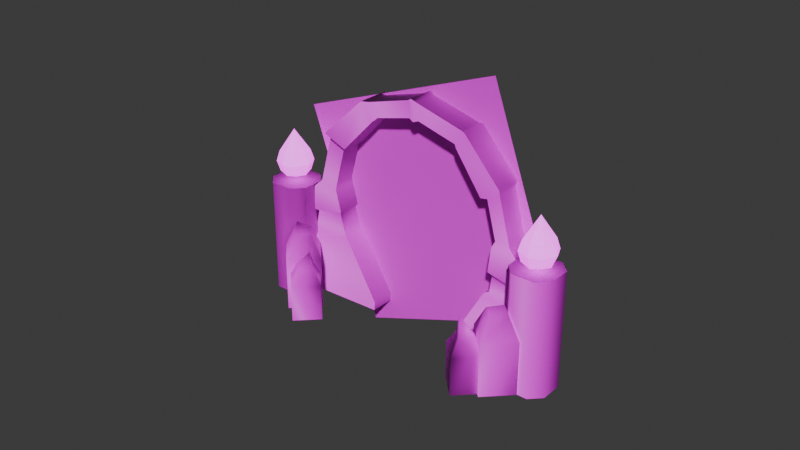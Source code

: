 # Source: portal.blend  (saved by Blender 4.2.66; exported with 4.5.12 LTS)
import bpy
from mathutils import Matrix  # noqa: F401  (used for matrix-valued properties, if any)

bpy.ops.wm.read_factory_settings(use_empty=True)
scene = bpy.context.scene
scene.name = 'Scene'

# ---- images (referenced by path relative to the original .blend; pixels are not part of the script)
import os
ASSET_DIR = os.environ.get("B2B_ASSET_DIR", "")  # directory of the original .blend (textures are referenced by path, not embedded)
HERE = os.path.dirname(os.path.abspath(__file__))  # packed textures are extracted next to this script under _unpacked/

def load_image(name, relpath, width, height, colorspace="sRGB"):
    """Load a texture the original file referenced (path relative to the .blend, or extracted next to this script)."""
    p = next((c for c in (os.path.join(HERE, relpath), os.path.join(ASSET_DIR, relpath)) if relpath and os.path.exists(c)), "")
    if p:
        img = bpy.data.images.load(p, check_existing=True)
        img.name = name
    else:  # same state as the original file: an image datablock whose file is absent (Cycles renders it pink)
        img = bpy.data.images.new(name, width, height)
        img.source = "FILE"
        img.filepath = "//" + (relpath or name)
    img.colorspace_settings.name = colorspace
    return img
img_portal_color_png = load_image('portal_color.png', 'portal_color.png', 1024, 1024, 'sRGB')
img_portal_normal_png = load_image('portal_Normal.png', 'portal_normal.png', 1024, 1024, 'Non-Color')
img_portal_roughness_png = load_image('portal_Roughness.png', 'portal_Roughness.png', 1024, 1024, 'sRGB')
img_spin_color_png = load_image('spin_color.png', 'spin_color.png', 1024, 1024, 'sRGB')
img_spin_emmisive_png = load_image('spin_emmisive.png', 'spin_emmisive.png', 1024, 1024, 'sRGB')
img_portal_emissive_png_001 = load_image('portal_Emissive.png.001', 'portal_emissive.png', 1024, 1024, 'sRGB')
img_portal_emissive_png_002 = load_image('portal_Emissive.png.002', 'portal_emissive.png', 1024, 1024, 'sRGB')

# ---- materials (node trees are filled in below, after node groups)
mat_portal = bpy.data.materials.new('Portal')
mat_portal.diffuse_color = (1.0, 1.0, 1.0, 1.0)
mat_portal.roughness = 0.5528
mat_spin = bpy.data.materials.new('Spin')
mat_spin.diffuse_color = (1.0, 1.0, 1.0, 1.0)
mat_spin.roughness = 0.5528
mat_flames_001 = bpy.data.materials.new('Flames.001')
mat_flames_001.diffuse_color = (0.5, 0.5, 0.5, 1.0)
mat_flames_001.roughness = 0.5528
mat_flames_002 = bpy.data.materials.new('Flames.002')
mat_flames_002.diffuse_color = (0.5, 0.5, 0.5, 1.0)
mat_flames_002.roughness = 0.5528

# ---- material node trees
mat_portal.use_nodes = True; mat_portal.node_tree.nodes.clear()
_N = mat_portal.node_tree.nodes; _L = mat_portal.node_tree.links
n0 = _N.new('ShaderNodeBsdfPrincipled'); n0.name = 'Principled BSDF'; n0.location = (10, 300)
n0.inputs[2].default_value = 0.5673
n0.inputs[27].default_value = (0.0, 0.0, 0.0, 1.0)
n0.inputs[28].default_value = 1.0
n1 = _N.new('ShaderNodeOutputMaterial'); n1.name = 'Material Output'; n1.location = (300, 300)
n2 = _N.new('ShaderNodeTexImage'); n2.name = 'Image Texture'; n2.location = (-287, 732)
n2.image = img_portal_color_png
n3 = _N.new('ShaderNodeTexImage'); n3.name = 'Image Texture.001'; n3.location = (-671, 67)
n3.image = img_portal_normal_png
n4 = _N.new('ShaderNodeNormalMap'); n4.name = 'Normal Map.001'; n4.location = (-367, 42)
n4.uv_map = 'map1'
n4.inputs[0].default_value = 0.6
n5 = _N.new('ShaderNodeTexImage'); n5.name = 'Image Texture.003'; n5.location = (-538, 358)
n5.image = img_portal_roughness_png
_L.new(n0.outputs[0], n1.inputs[0])
_L.new(n2.outputs[0], n0.inputs[0])
_L.new(n3.outputs[0], n4.inputs[1])
_L.new(n4.outputs[0], n0.inputs[5])
n1.is_active_output = True
mat_spin.use_nodes = True; mat_spin.node_tree.nodes.clear()
_N = mat_spin.node_tree.nodes; _L = mat_spin.node_tree.links
n0 = _N.new('ShaderNodeBsdfPrincipled'); n0.name = 'Principled BSDF'; n0.location = (116, 297)
n0.inputs[2].default_value = 1.0
n0.inputs[27].default_value = (0.0, 0.0, 0.0, 1.0)
n0.inputs[28].default_value = 1.0
n1 = _N.new('ShaderNodeOutputMaterial'); n1.name = 'Material Output'; n1.location = (406, 297)
n2 = _N.new('ShaderNodeNormalMap'); n2.name = 'Normal Map'; n2.location = (-186, -22)
n2.label = 'Normal/Map'
n2.uv_map = 'map1'
n2.inputs[0].default_value = 0.0
n3 = _N.new('ShaderNodeTexImage'); n3.name = 'Image Texture'; n3.location = (-288, 287)
n3.image = img_spin_color_png
n4 = _N.new('ShaderNodeTexImage'); n4.name = 'Image Texture.001'; n4.location = (-168, -229)
n4.image = img_spin_emmisive_png
n5 = _N.new('ShaderNodeTexImage'); n5.name = 'Image Texture.002'; n5.location = (-496, 3)
n5.image = img_spin_color_png
_L.new(n0.outputs[0], n1.inputs[0])
_L.new(n3.outputs[0], n0.inputs[0])
_L.new(n5.outputs[0], n2.inputs[1])
_L.new(n3.outputs[1], n0.inputs[4])
n1.is_active_output = True
mat_flames_001.use_nodes = True; mat_flames_001.node_tree.nodes.clear()
_N = mat_flames_001.node_tree.nodes; _L = mat_flames_001.node_tree.links
n0 = _N.new('ShaderNodeBsdfPrincipled'); n0.name = 'Principled BSDF'; n0.location = (31, 334)
n0.inputs[0].default_value = (0.247, 0.2837, 0.3187, 1.0)
n0.inputs[2].default_value = 1.0
n0.inputs[28].default_value = 1.9
n1 = _N.new('ShaderNodeOutputMaterial'); n1.name = 'Material Output'; n1.location = (321, 334)
n2 = _N.new('ShaderNodeTexImage'); n2.name = 'Image Texture'; n2.location = (-336, 536)
n2.image = img_portal_emissive_png_001
n3 = _N.new('ShaderNodeTexImage'); n3.name = 'Image Texture.001'; n3.location = (-271, 39)
n3.image = img_portal_emissive_png_001
_L.new(n0.outputs[0], n1.inputs[0])
_L.new(n2.outputs[1], n0.inputs[4])
_L.new(n3.outputs[0], n0.inputs[27])
n1.is_active_output = True
mat_flames_002.use_nodes = True; mat_flames_002.node_tree.nodes.clear()
_N = mat_flames_002.node_tree.nodes; _L = mat_flames_002.node_tree.links
n0 = _N.new('ShaderNodeBsdfPrincipled'); n0.name = 'Principled BSDF'; n0.location = (31, 334)
n0.inputs[0].default_value = (0.247, 0.2837, 0.3187, 1.0)
n0.inputs[2].default_value = 1.0
n0.inputs[28].default_value = 1.9
n1 = _N.new('ShaderNodeOutputMaterial'); n1.name = 'Material Output'; n1.location = (321, 334)
n2 = _N.new('ShaderNodeTexImage'); n2.name = 'Image Texture'; n2.location = (-336, 536)
n2.image = img_portal_emissive_png_002
n3 = _N.new('ShaderNodeTexImage'); n3.name = 'Image Texture.001'; n3.location = (-271, 39)
n3.image = img_portal_emissive_png_002
_L.new(n0.outputs[0], n1.inputs[0])
_L.new(n2.outputs[1], n0.inputs[4])
_L.new(n3.outputs[0], n0.inputs[27])
n1.is_active_output = True

# ---- world
world_world = bpy.data.worlds.new('World'); scene.world = world_world
world_world.use_nodes = True; world_world.node_tree.nodes.clear()
_N = world_world.node_tree.nodes; _L = world_world.node_tree.links
n0 = _N.new('ShaderNodeOutputWorld'); n0.name = 'World Output'; n0.location = (300, 300)
n1 = _N.new('ShaderNodeBackground'); n1.name = 'Background'; n1.location = (10, 300)
n1.inputs[0].default_value = (0.05088, 0.05088, 0.05088, 1.0)
_L.new(n1.outputs[0], n0.inputs[0])
n0.is_active_output = True
world_world.color = (0.05088, 0.05088, 0.05088)
world_world.sun_shadow_jitter_overblur = 0.0

# ---- meshes
me_mesh_006 = bpy.data.meshes.new('Mesh.006')
me_mesh_006.from_pydata([(15.99, 5.861, 3.094), (14.62, 8.33, 3.094), (13.26, 5.861, 5.826), (13.26, 8.33, 4.46), (13.26, 5.861, 0.3626), (13.26, 8.33, 1.728), (10.52, 5.861, 3.094), (11.89, 8.33, 3.094), (15.99, -0.2291, 3.094), (13.26, -0.2291, 0.3626), (13.96, 9.377, 3.094), (10.52, -0.2291, 3.094), (13.26, -0.2291, 5.826), (16.97, 12.81, -2.214), (16.97, -0.4288, -2.214), (14.45, -0.4288, -2.214), (14.45, 12.81, -2.214), (16.97, -0.4288, 2.812), (16.97, 12.81, 2.812), (14.45, 12.81, 2.812), (14.45, -0.4288, 2.812), (13.2, 12.81, -0.958), (13.2, -0.4288, -0.958), (13.2, -0.4288, 1.555), (13.2, 12.81, 1.555), (18.22, 12.81, 1.555), (18.22, -0.4288, 1.555), (18.22, -0.4288, -0.958), (18.22, 12.81, -0.958), (-15.05, 12.81, -2.214), (-15.05, -0.4288, -2.214), (-17.56, -0.4288, -2.214), (-17.56, 12.81, -2.214), (-15.05, -0.4288, 2.812), (-15.05, 12.81, 2.812), (-17.56, 12.81, 2.812), (-17.56, -0.4288, 2.812), (-18.82, 12.81, -0.958), (-18.82, -0.4288, -0.958), (-18.82, -0.4288, 1.555), (-18.82, 12.81, 1.555), (-13.79, 12.81, 1.555), (-13.79, -0.4288, 1.555), (-13.79, -0.4288, -0.958), (-13.79, 12.81, -0.958), (13.31, 4.164, 5.172), (12.16, 5.725, 5.172), (11.01, 5.725, 6.326), (11.01, 4.164, 7.479), (11.01, 5.725, 4.018), (11.01, 4.164, 2.864), (8.698, 4.164, 5.172), (9.852, 5.725, 5.172), (13.31, -0.1876, 5.172), (11.01, -0.1876, 2.864), (10.26, 7.693, 5.172), (8.698, -0.1876, 5.172), (11.01, -0.1876, 7.479), (-13.01, 4.164, 5.172), (-10.71, 4.164, 7.479), (-11.86, 5.725, 5.172), (-10.71, 5.725, 6.326), (-10.71, 5.725, 4.018), (-10.71, 4.164, 2.864), (-9.553, 5.725, 5.172), (-8.399, 4.164, 5.172), (-13.01, -0.1876, 5.172), (-10.71, -0.1876, 2.864), (-9.965, 7.693, 5.172), (-10.71, -0.1876, 7.479), (-8.399, -0.1876, 5.172), (-11.65, 19.53, 0.4345), (-6.659, 24.26, 0.1594), (-11.48, 19.43, -3.582), (-6.659, 24.26, -3.582), (-5.915, 24.23, -0.2632), (-0.8168, 25.67, -0.2632), (-0.8168, 25.67, -3.159), (-5.915, 24.23, -3.159), (0.4293, 25.73, -0.126), (6.011, 24.23, -0.126), (6.011, 24.23, -3.297), (0.4293, 25.73, -3.297), (6.513, 24.26, 0.1594), (10.84, 19.43, 0.1594), (10.84, 19.43, -3.582), (6.513, 24.26, -3.582), (10.66, 18.69, -0.234), (12.05, 13.49, -0.234), (12.05, 13.49, -3.189), (10.66, 18.69, -3.189), (13.33, 12.4, 0.1594), (13.18, 9.334, 0.1594), (13.18, 9.334, -3.582), (13.33, 12.4, -3.582), (13.9, 6.263, 0.1594), (13.8, 2.195, 0.1594), (13.8, 2.195, -3.582), (13.9, 6.263, -3.582), (-14.55, -0.3551, 0.1594), (-14.53, 2.229, 0.1594), (-14.53, 2.229, -3.582), (-14.55, -0.3551, -3.582), (-14.05, 6.62, -0.1686), (-13.5, 9.519, -0.1686), (-13.5, 9.519, -3.254), (-14.05, 6.62, -3.254), (-12.88, 13.47, -0.1945), (-11.45, 18.81, -0.1945), (-11.45, 18.81, -3.228), (-12.88, 13.47, -3.228), (-9.25, 18.15, 0.04146), (-5.468, 22.19, -0.179), (-0.8168, 23.68, -0.5251), (-4.993, 22.64, -0.5251), (0.4293, 23.71, -0.4127), (5.001, 22.48, -0.4127), (5.322, 22.19, -0.179), (8.427, 17.8, -0.179), (10.17, 13.49, -0.5012), (9.026, 17.75, -0.5012), (9.595, 9.97, -0.179), (9.966, 12.85, -0.179), (5.339, 0.5595, -0.179), (9.271, 7.454, -0.179), (-5.379, 0.5828, -0.179), (-5.468, -0.3679, -0.179), (-10.5, 9.977, -0.4477), (-9.863, 7.602, -0.4477), (-10.95, 13.47, -0.4688), (-9.779, 17.85, -0.4688), (-5.468, 22.19, -3.244), (-9.25, 18.15, -3.519), (-0.8168, 23.68, -2.898), (-4.993, 22.64, -2.898), (0.4293, 23.71, -3.01), (5.001, 22.48, -3.01), (5.322, 22.19, -3.244), (8.427, 17.8, -3.244), (10.17, 13.49, -2.921), (9.026, 17.75, -2.921), (9.595, 9.97, -3.244), (9.966, 12.85, -3.244), (9.271, 7.454, -3.244), (5.339, 0.5595, -3.244), (-5.379, 0.5828, -3.244), (-5.468, -0.3679, -3.244), (-9.863, 7.602, -2.975), (-10.5, 9.977, -2.975), (-10.95, 13.47, -2.954), (-9.779, 17.85, -2.954), (13.74, -0.3788, 0.1594), (13.74, -0.3788, -3.582), (5.322, -0.3679, -3.244), (5.322, -0.3679, -0.179), (-14.5, 6.263, 0.1594), (-14.5, 6.263, -3.582), (-9.417, 7.454, -3.244), (-9.417, 7.454, -0.179), (-0.07297, 26.11, -3.582), (-0.07297, 26.11, 0.1594), (-0.07297, 23.55, -0.179), (-0.07297, 23.55, -3.244), (-13.65, 12.85, -3.582), (-13.74, 12.6, 0.1594), (-10.86, 12.85, -0.179), (-10.86, 12.85, -3.244), (-13.83, 9.779, -3.582), (-13.83, 9.779, 0.1594), (-10.19, 10.33, -3.244), (-10.19, 10.33, -0.179), (12.87, 9.098, -3.22), (12.87, 9.098, -0.2027), (13.45, 6.622, -0.2027), (13.45, 6.622, -3.22), (9.98, 9.611, -2.947), (9.719, 7.582, -2.947), (9.719, 7.582, -0.4756), (9.98, 9.611, -0.4756), (-15.69, 5.861, 3.094), (-12.96, 5.861, 5.826), (-12.96, 8.33, 4.46), (-14.32, 8.33, 3.094), (-12.96, 8.33, 1.728), (-12.96, 5.861, 0.3626), (-11.59, 8.33, 3.094), (-10.23, 5.861, 3.094), (-15.69, -0.2291, 3.094), (-12.96, -0.2291, 0.3626), (-13.67, 9.377, 3.094), (-12.96, -0.2291, 5.826), (-10.23, -0.2291, 3.094)], [], [(0, 1, 2), (1, 3, 2), (1, 0, 4), (1, 4, 5), (5, 4, 6), (5, 6, 7), (2, 3, 6), (3, 7, 6), (8, 9, 4), (8, 4, 0), (10, 5, 7), (2, 6, 11), (2, 11, 12), (9, 11, 6), (9, 6, 4), (12, 8, 0), (12, 0, 2), (3, 10, 7), (1, 10, 3), (1, 5, 10), (13, 14, 15), (13, 15, 16), (17, 18, 19), (17, 19, 20), (21, 22, 23), (21, 23, 24), (25, 26, 27), (25, 27, 28), (19, 16, 21), (19, 21, 24), (27, 14, 13), (27, 13, 28), (15, 22, 21), (15, 21, 16), (25, 18, 17), (25, 17, 26), (19, 24, 23), (19, 23, 20), (18, 13, 16), (18, 16, 19), (28, 13, 18), (28, 18, 25), (29, 30, 31), (29, 31, 32), (33, 34, 35), (33, 35, 36), (37, 38, 39), (37, 39, 40), (41, 42, 43), (41, 43, 44), (35, 32, 37), (35, 37, 40), (43, 30, 29), (43, 29, 44), (31, 38, 37), (31, 37, 32), (41, 34, 33), (41, 33, 42), (35, 40, 39), (35, 39, 36), (34, 29, 32), (34, 32, 35), (44, 29, 34), (44, 34, 41), (45, 46, 47), (45, 47, 48), (46, 45, 49), (45, 50, 49), (49, 50, 51), (49, 51, 52), (48, 47, 52), (48, 52, 51), (53, 54, 50), (53, 50, 45), (52, 55, 49), (48, 51, 56), (48, 56, 57), (54, 56, 51), (54, 51, 50), (57, 53, 45), (57, 45, 48), (46, 49, 55), (47, 55, 52), (46, 55, 47), (58, 59, 60), (59, 61, 60), (60, 62, 58), (62, 63, 58), (62, 64, 65), (62, 65, 63), (59, 65, 64), (59, 64, 61), (66, 58, 63), (66, 63, 67), (64, 62, 68), (59, 69, 70), (59, 70, 65), (67, 63, 65), (67, 65, 70), (69, 59, 58), (69, 58, 66), (60, 68, 62), (61, 64, 68), (60, 61, 68), (71, 72, 73), (72, 74, 73), (75, 76, 77), (75, 77, 78), (79, 80, 81), (79, 81, 82), (83, 84, 85), (83, 85, 86), (87, 88, 89), (87, 89, 90), (91, 92, 93), (91, 93, 94), (95, 96, 97), (95, 97, 98), (99, 100, 101), (99, 101, 102), (103, 104, 105), (103, 105, 106), (107, 108, 109), (107, 109, 110), (72, 71, 111), (72, 111, 112), (76, 75, 113), (75, 114, 113), (80, 79, 115), (80, 115, 116), (84, 83, 117), (84, 117, 118), (88, 87, 119), (87, 120, 119), (121, 92, 91), (121, 91, 122), (123, 96, 124), (96, 95, 124), (125, 100, 99), (125, 99, 126), (127, 104, 128), (104, 103, 128), (108, 107, 129), (108, 129, 130), (73, 74, 131), (73, 131, 132), (78, 77, 133), (78, 133, 134), (82, 81, 135), (81, 136, 135), (86, 85, 137), (85, 138, 137), (90, 89, 139), (90, 139, 140), (94, 93, 141), (94, 141, 142), (98, 97, 143), (97, 144, 143), (102, 101, 145), (102, 145, 146), (106, 105, 147), (105, 148, 147), (110, 109, 149), (109, 150, 149), (144, 123, 124), (144, 124, 143), (141, 121, 122), (141, 122, 142), (119, 120, 140), (119, 140, 139), (118, 117, 137), (118, 137, 138), (116, 115, 135), (116, 135, 136), (113, 114, 134), (113, 134, 133), (112, 111, 131), (111, 132, 131), (130, 129, 149), (130, 149, 150), (148, 127, 128), (148, 128, 147), (145, 125, 126), (145, 126, 146), (97, 96, 151), (97, 151, 152), (144, 97, 152), (144, 152, 153), (154, 123, 144), (154, 144, 153), (151, 96, 123), (151, 123, 154), (101, 100, 155), (101, 155, 156), (145, 101, 157), (101, 156, 157), (158, 125, 145), (158, 145, 157), (155, 100, 158), (100, 125, 158), (91, 94, 89), (91, 89, 88), (85, 84, 87), (85, 87, 90), (84, 118, 87), (118, 120, 87), (122, 91, 88), (122, 88, 119), (94, 142, 89), (142, 139, 89), (138, 85, 90), (138, 90, 140), (118, 138, 140), (118, 140, 120), (142, 122, 119), (142, 119, 139), (83, 86, 81), (83, 81, 80), (159, 160, 79), (159, 79, 82), (160, 161, 79), (161, 115, 79), (117, 83, 80), (117, 80, 116), (86, 137, 81), (137, 136, 81), (162, 159, 82), (162, 82, 135), (161, 162, 135), (161, 135, 115), (137, 117, 116), (137, 116, 136), (71, 73, 108), (73, 109, 108), (163, 164, 107), (163, 107, 110), (164, 165, 107), (165, 129, 107), (111, 71, 108), (111, 108, 130), (73, 132, 109), (132, 150, 109), (166, 163, 110), (166, 110, 149), (165, 166, 129), (166, 149, 129), (132, 111, 150), (111, 130, 150), (160, 159, 77), (160, 77, 76), (74, 72, 78), (72, 75, 78), (72, 112, 75), (112, 114, 75), (161, 160, 76), (161, 76, 113), (159, 162, 77), (162, 133, 77), (131, 74, 78), (131, 78, 134), (112, 131, 114), (131, 134, 114), (162, 161, 113), (162, 113, 133), (167, 168, 164), (167, 164, 163), (169, 167, 166), (167, 163, 166), (165, 170, 169), (165, 169, 166), (164, 168, 170), (164, 170, 165), (171, 172, 173), (171, 173, 174), (175, 171, 176), (171, 174, 176), (177, 178, 175), (177, 175, 176), (173, 172, 177), (172, 178, 177), (93, 92, 171), (92, 172, 171), (95, 98, 174), (95, 174, 173), (141, 93, 175), (93, 171, 175), (98, 143, 174), (143, 176, 174), (121, 141, 178), (141, 175, 178), (143, 124, 177), (143, 177, 176), (92, 121, 178), (92, 178, 172), (124, 95, 173), (124, 173, 177), (168, 167, 105), (168, 105, 104), (156, 155, 106), (155, 103, 106), (170, 168, 127), (168, 104, 127), (155, 158, 103), (158, 128, 103), (167, 169, 148), (167, 148, 105), (157, 156, 106), (157, 106, 147), (169, 170, 127), (169, 127, 148), (158, 157, 128), (157, 147, 128), (179, 180, 181), (179, 181, 182), (182, 183, 179), (183, 184, 179), (183, 185, 184), (185, 186, 184), (180, 186, 185), (180, 185, 181), (187, 179, 184), (187, 184, 188), (189, 185, 183), (180, 190, 191), (180, 191, 186), (188, 184, 186), (188, 186, 191), (190, 180, 179), (190, 179, 187), (181, 185, 189), (182, 181, 189), (182, 189, 183)])
me_mesh_006.polygons.foreach_set('use_smooth', [True] * 332)
_k = set([(4, 5), (4, 9), (5, 10), (13, 16), (13, 28), (16, 21), (18, 19), (18, 25), (19, 24), (21, 22), (21, 24), (25, 28), (29, 32), (29, 44), (32, 37), (34, 35), (34, 41), (35, 40), (37, 40), (41, 43), (41, 44), (43, 44), (49, 50), (49, 55), (50, 54), (58, 60), (58, 66), (60, 68), (63, 66), (71, 72), (71, 108), (72, 75), (73, 74), (73, 109), (74, 78), (75, 76), (76, 160), (77, 78), (77, 159), (79, 80), (79, 160), (80, 83), (81, 82), (81, 86), (82, 159), (83, 84), (84, 87), (85, 86), (85, 90), (87, 88), (88, 91), (89, 90), (89, 94), (91, 92), (92, 172), (93, 94), (93, 171), (95, 96), (95, 173), (96, 151), (97, 98), (97, 152), (98, 174), (99, 100), (99, 101), (100, 155), (101, 102), (101, 156), (102, 145), (103, 104), (103, 155), (104, 168), (105, 106), (105, 167), (106, 156), (107, 108), (107, 164), (109, 110), (110, 163), (111, 112), (111, 130), (112, 114), (113, 114), (113, 161), (115, 116), (115, 161), (116, 117), (117, 118), (118, 120), (119, 120), (119, 122), (121, 122), (121, 178), (123, 124), (123, 151), (123, 154), (124, 177), (125, 126), (125, 158), (127, 128), (127, 170), (128, 158), (129, 130), (129, 165), (131, 132), (131, 134), (132, 150), (133, 134), (133, 162), (135, 136), (135, 162), (136, 137), (137, 138), (138, 140), (139, 140), (139, 142), (141, 142), (141, 175), (143, 144), (143, 176), (144, 153), (144, 154), (145, 146), (145, 157), (147, 148), (147, 157), (148, 169), (149, 150), (149, 166), (163, 167), (164, 168), (165, 170), (166, 169), (171, 174), (172, 173), (175, 176), (177, 178), (179, 182), (179, 187), (182, 189), (184, 187)])
me_mesh_006.attributes.new('sharp_edge', 'BOOLEAN', 'EDGE').data.foreach_set('value', [ (min(e.vertices), max(e.vertices)) in _k for e in me_mesh_006.edges])
_uv = me_mesh_006.uv_layers.new(name='map1')
_uv.uv.foreach_set('vector', [0.3984, 0.5734, 0.4384, 0.583, 0.4005, 0.6196, 0.4384, 0.583, 0.436, 0.609, 0.4005, 0.6196, 0.4384, 0.583, 0.3984, 0.5734, 0.4112, 0.524, 0.4384, 0.583, 0.4112, 0.524, 0.4509, 0.5572, 0.4732, 0.6333, 0.4727, 0.6873, 0.4258, 0.6596, 0.4732, 0.6333, 0.4258, 0.6596, 0.4501, 0.6299, 0.4005, 0.6196, 0.436, 0.609, 0.4258, 0.6596, 0.436, 0.609, 0.4501, 0.6299, 0.4258, 0.6596, 0.3095, 0.5868, 0.3111, 0.524, 0.4112, 0.524, 0.3095, 0.5868, 0.4112, 0.524, 0.3984, 0.5734, 0.4573, 0.5946, 0.4732, 0.6333, 0.4501, 0.6299, 0.4005, 0.6196, 0.4258, 0.6596, 0.3595, 0.7091, 0.4005, 0.6196, 0.3595, 0.7091, 0.3239, 0.6525, 0.4024, 0.7503, 0.3595, 0.7091, 0.4258, 0.6596, 0.4024, 0.7503, 0.4258, 0.6596, 0.4727, 0.6873, 0.3239, 0.6525, 0.3095, 0.5868, 0.3984, 0.5734, 0.3239, 0.6525, 0.3984, 0.5734, 0.4005, 0.6196, 0.436, 0.609, 0.4573, 0.5946, 0.4501, 0.6299, 0.4384, 0.583, 0.4573, 0.5946, 0.436, 0.609, 0.4384, 0.583, 0.4509, 0.5572, 0.4573, 0.5946, 0.3224, 0.2215, 0.1318, 0.2215, 0.1318, 0.1853, 0.3224, 0.2215, 0.1318, 0.1853, 0.3224, 0.1853, 0.1318, 0.3089, 0.3224, 0.3089, 0.3224, 0.3451, 0.1318, 0.3089, 0.3224, 0.3451, 0.1318, 0.3451, 0.3224, 0.4069, 0.1318, 0.4069, 0.1318, 0.3707, 0.3224, 0.4069, 0.1318, 0.3707, 0.3224, 0.3707, 0.3224, 0.2833, 0.1318, 0.2833, 0.1318, 0.2471, 0.3224, 0.2833, 0.1318, 0.2471, 0.3224, 0.2471, 0.252, 0.4872, 0.252, 0.4148, 0.2701, 0.4329, 0.252, 0.4872, 0.2701, 0.4329, 0.2701, 0.4691, 0.1318, 0.2471, 0.1318, 0.2215, 0.3224, 0.2215, 0.1318, 0.2471, 0.3224, 0.2215, 0.3224, 0.2471, 0.1318, 0.1853, 0.1318, 0.1597, 0.3224, 0.1597, 0.1318, 0.1853, 0.3224, 0.1597, 0.3224, 0.1853, 0.3224, 0.2833, 0.3224, 0.3089, 0.1318, 0.3089, 0.3224, 0.2833, 0.1318, 0.3089, 0.1318, 0.2833, 0.3224, 0.3451, 0.3224, 0.3707, 0.1318, 0.3707, 0.3224, 0.3451, 0.1318, 0.3707, 0.1318, 0.3451, 0.2158, 0.4872, 0.2158, 0.4148, 0.252, 0.4148, 0.2158, 0.4872, 0.252, 0.4148, 0.252, 0.4872, 0.1977, 0.4329, 0.2158, 0.4148, 0.2158, 0.4872, 0.1977, 0.4329, 0.2158, 0.4872, 0.1977, 0.4691, 0.02754, 0.7326, 0.02754, 0.542, 0.06374, 0.542, 0.02754, 0.7326, 0.06374, 0.542, 0.06374, 0.7326, 0.1873, 0.542, 0.1873, 0.7326, 0.1511, 0.7326, 0.1873, 0.542, 0.1511, 0.7326, 0.1511, 0.542, 0.08934, 0.7326, 0.08934, 0.542, 0.1255, 0.542, 0.08934, 0.7326, 0.1255, 0.542, 0.1255, 0.7326, 0.2129, 0.7326, 0.2129, 0.542, 0.2491, 0.542, 0.2129, 0.7326, 0.2491, 0.542, 0.2491, 0.7326, 0.979, 0.1385, 0.979, 0.06611, 0.9971, 0.08421, 0.979, 0.1385, 0.9971, 0.08421, 0.9971, 0.1204, 0.001953, 0.542, 0.02754, 0.542, 0.02754, 0.7326, 0.001953, 0.542, 0.02754, 0.7326, 0.001953, 0.7326, 0.06374, 0.542, 0.08934, 0.542, 0.08934, 0.7326, 0.06374, 0.542, 0.08934, 0.7326, 0.06374, 0.7326, 0.2129, 0.7326, 0.1873, 0.7326, 0.1873, 0.542, 0.2129, 0.7326, 0.1873, 0.542, 0.2129, 0.542, 0.1511, 0.7326, 0.1255, 0.7326, 0.1255, 0.542, 0.1511, 0.7326, 0.1255, 0.542, 0.1511, 0.542, 0.9428, 0.1385, 0.9428, 0.06611, 0.979, 0.06611, 0.9428, 0.1385, 0.979, 0.06611, 0.979, 0.1385, 0.9247, 0.08421, 0.9428, 0.06611, 0.9428, 0.1385, 0.9247, 0.08421, 0.9428, 0.1385, 0.9247, 0.1204, 0.9093, 0.2705, 0.8832, 0.2678, 0.8771, 0.245, 0.9093, 0.2705, 0.8771, 0.245, 0.9003, 0.2329, 0.8832, 0.2678, 0.9093, 0.2705, 0.8723, 0.2881, 0.9093, 0.2705, 0.8983, 0.3111, 0.8723, 0.2881, 0.8371, 0.216, 0.8348, 0.1833, 0.8744, 0.204, 0.8371, 0.216, 0.8744, 0.204, 0.86, 0.2271, 0.9003, 0.2329, 0.8771, 0.245, 0.86, 0.2271, 0.9003, 0.2329, 0.86, 0.2271, 0.8744, 0.204, 0.9705, 0.2572, 0.9704, 0.3111, 0.8983, 0.3111, 0.9705, 0.2572, 0.8983, 0.3111, 0.9093, 0.2705, 0.86, 0.2271, 0.8443, 0.2556, 0.8371, 0.216, 0.9003, 0.2329, 0.8744, 0.204, 0.9163, 0.1613, 0.9003, 0.2329, 0.9163, 0.1613, 0.9521, 0.2033, 0.8761, 0.1321, 0.9163, 0.1613, 0.8744, 0.204, 0.8761, 0.1321, 0.8744, 0.204, 0.8348, 0.1833, 0.9521, 0.2033, 0.9705, 0.2572, 0.9093, 0.2705, 0.9521, 0.2033, 0.9093, 0.2705, 0.9003, 0.2329, 0.8832, 0.2678, 0.8723, 0.2881, 0.8443, 0.2556, 0.8771, 0.245, 0.8443, 0.2556, 0.86, 0.2271, 0.8832, 0.2678, 0.8443, 0.2556, 0.8771, 0.245, 0.7344, 0.4332, 0.7253, 0.3916, 0.7605, 0.4117, 0.7253, 0.3916, 0.7522, 0.389, 0.7605, 0.4117, 0.792, 0.3296, 0.7703, 0.3415, 0.7915, 0.297, 0.7703, 0.3415, 0.754, 0.3216, 0.7915, 0.297, 0.7703, 0.3415, 0.7574, 0.3642, 0.7329, 0.3537, 0.7703, 0.3415, 0.7329, 0.3537, 0.754, 0.3216, 0.7253, 0.3916, 0.7329, 0.3537, 0.7574, 0.3642, 0.7253, 0.3916, 0.7574, 0.3642, 0.7522, 0.389, 0.7464, 0.2501, 0.7915, 0.297, 0.754, 0.3216, 0.7464, 0.2501, 0.754, 0.3216, 0.7094, 0.2826, 0.7574, 0.3642, 0.7703, 0.3415, 0.7862, 0.3739, 0.7253, 0.3916, 0.6631, 0.3803, 0.6782, 0.3272, 0.7253, 0.3916, 0.6782, 0.3272, 0.7329, 0.3537, 0.7094, 0.2826, 0.754, 0.3216, 0.7329, 0.3537, 0.7094, 0.2826, 0.7329, 0.3537, 0.6782, 0.3272, 0.6631, 0.3803, 0.7253, 0.3916, 0.7344, 0.4332, 0.6631, 0.3803, 0.7344, 0.4332, 0.6632, 0.4332, 0.792, 0.3296, 0.7862, 0.3739, 0.7703, 0.3415, 0.7522, 0.389, 0.7574, 0.3642, 0.7862, 0.3739, 0.7605, 0.4117, 0.7522, 0.389, 0.7862, 0.3739, 0.6965, 0.07173, 0.5975, 0.06771, 0.6957, 0.01382, 0.5975, 0.06771, 0.5975, 0.01382, 0.6957, 0.01382, 0.5868, 0.06162, 0.5105, 0.06162, 0.5105, 0.01991, 0.5868, 0.06162, 0.5105, 0.01991, 0.5868, 0.01991, 0.4889, 0.0636, 0.4057, 0.0636, 0.4057, 0.01793, 0.4889, 0.0636, 0.4057, 0.01793, 0.4889, 0.01793, 0.3985, 0.06771, 0.3051, 0.06771, 0.3051, 0.01382, 0.3985, 0.06771, 0.3051, 0.01382, 0.3985, 0.01382, 0.2942, 0.06204, 0.2166, 0.06204, 0.2166, 0.01949, 0.2942, 0.06204, 0.2166, 0.01949, 0.2942, 0.01949, 0.1923, 0.06771, 0.1481, 0.06771, 0.1481, 0.01382, 0.1923, 0.06771, 0.1481, 0.01382, 0.1923, 0.01382, 0.09764, 0.06771, 0.03904, 0.06771, 0.03904, 0.01382, 0.09764, 0.06771, 0.03904, 0.01382, 0.09764, 0.01382, 0.9967, 0.0558, 0.9595, 0.05721, 0.9575, 0.003367, 0.9967, 0.0558, 0.9575, 0.003367, 0.9947, 0.001953, 0.8931, 0.05501, 0.8506, 0.05663, 0.8489, 0.01222, 0.8931, 0.05501, 0.8489, 0.01222, 0.8914, 0.0106, 0.7863, 0.05879, 0.7068, 0.06219, 0.7049, 0.01853, 0.7863, 0.05879, 0.7049, 0.01853, 0.7845, 0.01514, 0.8274, 0.4576, 0.7579, 0.5282, 0.7385, 0.4929, 0.8274, 0.4576, 0.7385, 0.4929, 0.7979, 0.4395, 0.8503, 0.3726, 0.8274, 0.4453, 0.8215, 0.3716, 0.8274, 0.4453, 0.8045, 0.4313, 0.8215, 0.3716, 0.8338, 0.2715, 0.8521, 0.3527, 0.8227, 0.3516, 0.8338, 0.2715, 0.8227, 0.3516, 0.8077, 0.2851, 0.7679, 0.1978, 0.8344, 0.2632, 0.8037, 0.2793, 0.7679, 0.1978, 0.8037, 0.2793, 0.7426, 0.2316, 0.6827, 0.1733, 0.7557, 0.1996, 0.6804, 0.2006, 0.7557, 0.1996, 0.7401, 0.2221, 0.6804, 0.2006, 0.6279, 0.2029, 0.6243, 0.1504, 0.6684, 0.1529, 0.6279, 0.2029, 0.6684, 0.1529, 0.6697, 0.202, 0.482, 0.25, 0.5184, 0.1313, 0.5868, 0.2043, 0.5184, 0.1313, 0.5768, 0.136, 0.5868, 0.2043, 0.477, 0.4359, 0.5006, 0.5678, 0.4633, 0.5681, 0.477, 0.4359, 0.4633, 0.5681, 0.4633, 0.4372, 0.6142, 0.51, 0.6076, 0.5534, 0.58, 0.5008, 0.6076, 0.5534, 0.5658, 0.5613, 0.58, 0.5008, 0.7441, 0.5257, 0.6668, 0.5448, 0.6672, 0.5167, 0.7441, 0.5257, 0.6672, 0.5167, 0.7306, 0.5011, 0.4179, 0.4232, 0.3552, 0.4988, 0.335, 0.4707, 0.4179, 0.4232, 0.335, 0.4707, 0.3842, 0.4077, 0.343, 0.4997, 0.272, 0.5277, 0.269, 0.499, 0.343, 0.4997, 0.269, 0.499, 0.3273, 0.4779, 0.2523, 0.5309, 0.1701, 0.5184, 0.2492, 0.5017, 0.1701, 0.5184, 0.1818, 0.4915, 0.2492, 0.5017, 0.1618, 0.5197, 0.09185, 0.4579, 0.1756, 0.4879, 0.09185, 0.4579, 0.1238, 0.4302, 0.1756, 0.4879, 0.0927, 0.4456, 0.06157, 0.3746, 0.08861, 0.3704, 0.0927, 0.4456, 0.08861, 0.3704, 0.1141, 0.4286, 0.04008, 0.3619, 0.03445, 0.3181, 0.08706, 0.3179, 0.04008, 0.3619, 0.08706, 0.3179, 0.0892, 0.3596, 0.01664, 0.2717, 0.007654, 0.2138, 0.08547, 0.2768, 0.007654, 0.2138, 0.1235, 0.1689, 0.08547, 0.2768, 0.4601, 0.1321, 0.4599, 0.1694, 0.328, 0.1458, 0.4601, 0.1321, 0.328, 0.1458, 0.3292, 0.1321, 0.4533, 0.2346, 0.4455, 0.2764, 0.3928, 0.2489, 0.4455, 0.2764, 0.402, 0.2831, 0.3928, 0.2489, 0.4368, 0.3358, 0.4172, 0.4129, 0.4087, 0.336, 0.4172, 0.4129, 0.3927, 0.3993, 0.4087, 0.336, 0.01531, 0.1242, 0.01531, 0.08004, 0.1296, 0.08004, 0.01531, 0.1242, 0.1296, 0.08004, 0.1296, 0.1242, 0.1734, 0.1242, 0.1734, 0.08004, 0.2152, 0.08004, 0.1734, 0.1242, 0.2152, 0.08004, 0.2152, 0.1242, 0.2249, 0.08468, 0.2884, 0.08468, 0.2884, 0.1195, 0.2249, 0.08468, 0.2884, 0.1195, 0.2249, 0.1195, 0.2971, 0.08004, 0.3746, 0.08004, 0.3746, 0.1242, 0.2971, 0.08004, 0.3746, 0.1242, 0.2971, 0.1242, 0.3809, 0.08341, 0.449, 0.08341, 0.449, 0.1208, 0.3809, 0.08341, 0.449, 0.1208, 0.3809, 0.1208, 0.4675, 0.08502, 0.5295, 0.08502, 0.5295, 0.1192, 0.4675, 0.08502, 0.5295, 0.1192, 0.4675, 0.1192, 0.5389, 0.08004, 0.6187, 0.07686, 0.5389, 0.1242, 0.6187, 0.07686, 0.6187, 0.1281, 0.5389, 0.1242, 0.6274, 0.08421, 0.6926, 0.08421, 0.6926, 0.12, 0.6274, 0.08421, 0.6926, 0.12, 0.6274, 0.12, 0.746, 0.1203, 0.746, 0.08391, 0.7814, 0.08391, 0.746, 0.1203, 0.7814, 0.08391, 0.7814, 0.1203, 0.903, 0.1242, 0.903, 0.08004, 0.9167, 0.08004, 0.903, 0.1242, 0.9167, 0.08004, 0.9167, 0.1242, 0.03904, 0.01382, 0.03904, 0.06771, 0.001953, 0.06771, 0.03904, 0.01382, 0.001953, 0.06771, 0.001953, 0.01382, 0.1235, 0.1689, 0.007654, 0.2138, 0.001953, 0.1772, 0.1235, 0.1689, 0.001953, 0.1772, 0.1213, 0.1558, 0.001953, 0.08004, 0.01531, 0.08004, 0.01531, 0.1242, 0.001953, 0.08004, 0.01531, 0.1242, 0.001953, 0.1242, 0.4814, 0.1282, 0.5184, 0.1313, 0.482, 0.25, 0.4814, 0.1282, 0.482, 0.25, 0.4687, 0.2488, 0.9575, 0.003367, 0.9595, 0.05721, 0.9015, 0.05942, 0.9575, 0.003367, 0.9015, 0.05942, 0.8994, 0.005573, 0.328, 0.1458, 0.4599, 0.1694, 0.3862, 0.2447, 0.4599, 0.1694, 0.4596, 0.2275, 0.3862, 0.2447, 0.7882, 0.08004, 0.903, 0.08004, 0.903, 0.1242, 0.7882, 0.08004, 0.903, 0.1242, 0.7882, 0.1242, 0.5587, 0.5675, 0.5006, 0.5678, 0.5759, 0.4942, 0.5006, 0.5678, 0.477, 0.4359, 0.5759, 0.4942, 0.1923, 0.06771, 0.1923, 0.01382, 0.2166, 0.01949, 0.1923, 0.06771, 0.2166, 0.01949, 0.2166, 0.06204, 0.3051, 0.01382, 0.3051, 0.06771, 0.2942, 0.06204, 0.3051, 0.01382, 0.2942, 0.06204, 0.2942, 0.01949, 0.7679, 0.1978, 0.7426, 0.2316, 0.7557, 0.1996, 0.7426, 0.2316, 0.7401, 0.2221, 0.7557, 0.1996, 0.6697, 0.202, 0.6684, 0.1529, 0.6827, 0.1733, 0.6697, 0.202, 0.6827, 0.1733, 0.6804, 0.2006, 0.04008, 0.3619, 0.0892, 0.3596, 0.06157, 0.3746, 0.0892, 0.3596, 0.08861, 0.3704, 0.06157, 0.3746, 0.1238, 0.4302, 0.09185, 0.4579, 0.0927, 0.4456, 0.1238, 0.4302, 0.0927, 0.4456, 0.1141, 0.4286, 0.2971, 0.08004, 0.2971, 0.1242, 0.2884, 0.1195, 0.2971, 0.08004, 0.2884, 0.1195, 0.2884, 0.08468, 0.2152, 0.1242, 0.2152, 0.08004, 0.2249, 0.08468, 0.2152, 0.1242, 0.2249, 0.08468, 0.2249, 0.1195, 0.3985, 0.06771, 0.3985, 0.01382, 0.4057, 0.01793, 0.3985, 0.06771, 0.4057, 0.01793, 0.4057, 0.0636, 0.498, 0.01382, 0.498, 0.06771, 0.4889, 0.0636, 0.498, 0.01382, 0.4889, 0.0636, 0.4889, 0.01793, 0.8578, 0.3609, 0.8206, 0.3597, 0.8521, 0.3527, 0.8206, 0.3597, 0.8227, 0.3516, 0.8521, 0.3527, 0.8037, 0.2793, 0.8344, 0.2632, 0.8338, 0.2715, 0.8037, 0.2793, 0.8338, 0.2715, 0.8077, 0.2851, 0.1618, 0.5197, 0.1756, 0.4879, 0.1701, 0.5184, 0.1756, 0.4879, 0.1818, 0.4915, 0.1701, 0.5184, 0.257, 0.499, 0.2609, 0.5361, 0.2523, 0.5309, 0.257, 0.499, 0.2523, 0.5309, 0.2492, 0.5017, 0.4566, 0.08004, 0.4566, 0.1242, 0.449, 0.1208, 0.4566, 0.08004, 0.449, 0.1208, 0.449, 0.08341, 0.3746, 0.1242, 0.3746, 0.08004, 0.3809, 0.08341, 0.3746, 0.1242, 0.3809, 0.08341, 0.3809, 0.1208, 0.6965, 0.07173, 0.6957, 0.01382, 0.7068, 0.06219, 0.6957, 0.01382, 0.7049, 0.01853, 0.7068, 0.06219, 0.7985, 0.00941, 0.8041, 0.06313, 0.7863, 0.05879, 0.7985, 0.00941, 0.7863, 0.05879, 0.7845, 0.01514, 0.6537, 0.5576, 0.6573, 0.5159, 0.6668, 0.5448, 0.6573, 0.5159, 0.6672, 0.5167, 0.6668, 0.5448, 0.7385, 0.4929, 0.7579, 0.5282, 0.7441, 0.5257, 0.7385, 0.4929, 0.7441, 0.5257, 0.7306, 0.5011, 0.4179, 0.4232, 0.3842, 0.4077, 0.4172, 0.4129, 0.3842, 0.4077, 0.3927, 0.3993, 0.4172, 0.4129, 0.4079, 0.3261, 0.4484, 0.326, 0.4368, 0.3358, 0.4079, 0.3261, 0.4368, 0.3358, 0.4087, 0.336, 0.7017, 0.08004, 0.7017, 0.1242, 0.6926, 0.08421, 0.7017, 0.1242, 0.6926, 0.12, 0.6926, 0.08421, 0.6187, 0.1281, 0.6187, 0.07686, 0.6274, 0.12, 0.6187, 0.07686, 0.6274, 0.08421, 0.6274, 0.12, 0.498, 0.06771, 0.498, 0.01382, 0.5105, 0.01991, 0.498, 0.06771, 0.5105, 0.01991, 0.5105, 0.06162, 0.5975, 0.01382, 0.5975, 0.06771, 0.5868, 0.01991, 0.5975, 0.06771, 0.5868, 0.06162, 0.5868, 0.01991, 0.8274, 0.4576, 0.7979, 0.4395, 0.8274, 0.4453, 0.7979, 0.4395, 0.8045, 0.4313, 0.8274, 0.4453, 0.8206, 0.3597, 0.8578, 0.3609, 0.8503, 0.3726, 0.8206, 0.3597, 0.8503, 0.3726, 0.8215, 0.3716, 0.2609, 0.5361, 0.257, 0.499, 0.272, 0.5277, 0.257, 0.499, 0.269, 0.499, 0.272, 0.5277, 0.335, 0.4707, 0.3552, 0.4988, 0.343, 0.4997, 0.335, 0.4707, 0.343, 0.4997, 0.3273, 0.4779, 0.5389, 0.08004, 0.5389, 0.1242, 0.5295, 0.08502, 0.5389, 0.1242, 0.5295, 0.1192, 0.5295, 0.08502, 0.4566, 0.1242, 0.4566, 0.08004, 0.4675, 0.08502, 0.4566, 0.1242, 0.4675, 0.08502, 0.4675, 0.1192, 0.8427, 0.007728, 0.8448, 0.06157, 0.8041, 0.06313, 0.8427, 0.007728, 0.8041, 0.06313, 0.7985, 0.00941, 0.3982, 0.2899, 0.4509, 0.2818, 0.4079, 0.3261, 0.4509, 0.2818, 0.4484, 0.326, 0.4079, 0.3261, 0.7017, 0.08004, 0.7392, 0.08004, 0.7392, 0.1242, 0.7017, 0.08004, 0.7392, 0.1242, 0.7017, 0.1242, 0.6537, 0.5576, 0.613, 0.5588, 0.6211, 0.5062, 0.6537, 0.5576, 0.6211, 0.5062, 0.6573, 0.5159, 0.1426, 0.01904, 0.1426, 0.06249, 0.1059, 0.06249, 0.1426, 0.01904, 0.1059, 0.06249, 0.1059, 0.01904, 0.0811, 0.3115, 0.03867, 0.3117, 0.0796, 0.2821, 0.03867, 0.3117, 0.02409, 0.2781, 0.0796, 0.2821, 0.1363, 0.08431, 0.1658, 0.08431, 0.1658, 0.1199, 0.1363, 0.08431, 0.1658, 0.1199, 0.1363, 0.1199, 0.5836, 0.143, 0.6182, 0.1551, 0.5917, 0.1981, 0.6182, 0.1551, 0.6211, 0.1974, 0.5917, 0.1981, 0.1481, 0.01382, 0.1481, 0.06771, 0.1426, 0.01904, 0.1481, 0.06771, 0.1426, 0.06249, 0.1426, 0.01904, 0.09764, 0.06771, 0.09764, 0.01382, 0.1059, 0.01904, 0.09764, 0.06771, 0.1059, 0.01904, 0.1059, 0.06249, 0.08706, 0.3179, 0.03445, 0.3181, 0.0811, 0.3115, 0.03445, 0.3181, 0.03867, 0.3117, 0.0811, 0.3115, 0.01664, 0.2717, 0.08547, 0.2768, 0.02409, 0.2781, 0.08547, 0.2768, 0.0796, 0.2821, 0.02409, 0.2781, 0.1734, 0.08004, 0.1734, 0.1242, 0.1658, 0.08431, 0.1734, 0.1242, 0.1658, 0.1199, 0.1658, 0.08431, 0.1296, 0.1242, 0.1296, 0.08004, 0.1363, 0.08431, 0.1296, 0.1242, 0.1363, 0.08431, 0.1363, 0.1199, 0.6243, 0.1504, 0.6279, 0.2029, 0.6211, 0.1974, 0.6243, 0.1504, 0.6211, 0.1974, 0.6182, 0.1551, 0.5868, 0.2043, 0.5768, 0.136, 0.5836, 0.143, 0.5868, 0.2043, 0.5836, 0.143, 0.5917, 0.1981, 0.8448, 0.06157, 0.8427, 0.007728, 0.8489, 0.01222, 0.8448, 0.06157, 0.8489, 0.01222, 0.8506, 0.05663, 0.8994, 0.005573, 0.9015, 0.05942, 0.8914, 0.0106, 0.9015, 0.05942, 0.8931, 0.05501, 0.8914, 0.0106, 0.6211, 0.5062, 0.613, 0.5588, 0.6142, 0.51, 0.613, 0.5588, 0.6076, 0.5534, 0.6142, 0.51, 0.5587, 0.5675, 0.5759, 0.4942, 0.5658, 0.5613, 0.5759, 0.4942, 0.58, 0.5008, 0.5658, 0.5613, 0.4509, 0.2818, 0.3982, 0.2899, 0.402, 0.2831, 0.4509, 0.2818, 0.402, 0.2831, 0.4455, 0.2764, 0.3862, 0.2447, 0.4596, 0.2275, 0.4533, 0.2346, 0.3862, 0.2447, 0.4533, 0.2346, 0.3928, 0.2489, 0.7392, 0.1242, 0.7392, 0.08004, 0.746, 0.08391, 0.7392, 0.1242, 0.746, 0.08391, 0.746, 0.1203, 0.7882, 0.08004, 0.7882, 0.1242, 0.7814, 0.08391, 0.7882, 0.1242, 0.7814, 0.1203, 0.7814, 0.08391, 0.6009, 0.428, 0.5849, 0.3805, 0.623, 0.3705, 0.6009, 0.428, 0.623, 0.3705, 0.6405, 0.3902, 0.6639, 0.3328, 0.6404, 0.3328, 0.6705, 0.2774, 0.6404, 0.3328, 0.6199, 0.2985, 0.6705, 0.2774, 0.6404, 0.3328, 0.623, 0.3474, 0.6199, 0.2985, 0.623, 0.3474, 0.5887, 0.3344, 0.6199, 0.2985, 0.5849, 0.3805, 0.5887, 0.3344, 0.623, 0.3474, 0.5849, 0.3805, 0.623, 0.3474, 0.623, 0.3705, 0.6061, 0.2059, 0.6705, 0.2774, 0.6199, 0.2985, 0.6061, 0.2059, 0.6199, 0.2985, 0.5583, 0.2424, 0.6507, 0.3605, 0.623, 0.3474, 0.6404, 0.3328, 0.5849, 0.3805, 0.4973, 0.3635, 0.5159, 0.2963, 0.5849, 0.3805, 0.5159, 0.2963, 0.5887, 0.3344, 0.5583, 0.2424, 0.6199, 0.2985, 0.5887, 0.3344, 0.5583, 0.2424, 0.5887, 0.3344, 0.5159, 0.2963, 0.4973, 0.3635, 0.5849, 0.3805, 0.6009, 0.428, 0.4973, 0.3635, 0.6009, 0.428, 0.4985, 0.428, 0.623, 0.3705, 0.623, 0.3474, 0.6507, 0.3605, 0.6405, 0.3902, 0.623, 0.3705, 0.6507, 0.3605, 0.6639, 0.3328, 0.6507, 0.3605, 0.6404, 0.3328])
me_mesh_006.materials.append(mat_portal)
me_mesh_006.update()
me_mesh_006.normals_split_custom_set([tuple(v) for v in zip(*[iter([0.9589, 0.2035, 0.1976, 0.8653, 0.5012, -1.109e-07, -0.01173, 0.2581, 0.966, 0.8653, 0.5012, -1.109e-07, -0.1096, 0.6026, 0.7905, -0.01173, 0.2581, 0.966, 0.8653, 0.5012, -1.109e-07, 0.9589, 0.2035, 0.1976, 0.6948, 0.1859, -0.6948, 0.8653, 0.5012, -1.109e-07, 0.6948, 0.1859, -0.6948, 0.6523, 0.3859, -0.6523, -0.598, 0.5336, -0.598, -0.6948, 0.1859, -0.6948, -0.9468, 0.2895, -0.1408, -0.598, 0.5336, -0.598, -0.9468, 0.2895, -0.1408, -0.672, 0.7405, -3.077e-06, -0.01173, 0.2581, 0.966, -0.1096, 0.6026, 0.7905, -0.9468, 0.2895, -0.1408, -0.1096, 0.6026, 0.7905, -0.672, 0.7405, -3.077e-06, -0.9468, 0.2895, -0.1408, 0.9485, 0.0, -0.3167, 0.7071, 0.0, -0.7071, 0.6948, 0.1859, -0.6948, 0.9485, 0.0, -0.3167, 0.6948, 0.1859, -0.6948, 0.9589, 0.2035, 0.1976, 0.1897, 0.9818, 1.702e-06, -0.598, 0.5336, -0.598, -0.672, 0.7405, -3.077e-06, -0.01173, 0.2581, 0.966, -0.9468, 0.2895, -0.1408, -0.9485, 0.0, 0.3167, -0.01173, 0.2581, 0.966, -0.9485, 0.0, 0.3167, 0.3167, 0.0, 0.9485, -0.7071, 0.0, -0.7071, -0.9485, 0.0, 0.3167, -0.9468, 0.2895, -0.1408, -0.7071, 0.0, -0.7071, -0.9468, 0.2895, -0.1408, -0.6948, 0.1859, -0.6948, 0.3167, 0.0, 0.9485, 0.9485, 0.0, -0.3167, 0.9589, 0.2035, 0.1976, 0.3167, 0.0, 0.9485, 0.9589, 0.2035, 0.1976, -0.01173, 0.2581, 0.966, -0.1096, 0.6026, 0.7905, 0.1897, 0.9818, 1.702e-06, -0.672, 0.7405, -3.077e-06, 0.8653, 0.5012, -1.109e-07, 0.1897, 0.9818, 1.702e-06, -0.1096, 0.6026, 0.7905, 0.8653, 0.5012, -1.109e-07, 0.6523, 0.3859, -0.6523, 0.1897, 0.9818, 1.702e-06, 0.3835, 0.0, -0.9235, 0.3835, -7.334e-11, -0.9236, -0.3836, 0.0, -0.9235, 0.3835, 0.0, -0.9235, -0.3836, 0.0, -0.9235, -0.3835, -3.43e-07, -0.9235, 0.3835, 0.0, 0.9235, 0.3835, 7.334e-11, 0.9236, -0.3835, 0.0, 0.9236, 0.3835, 0.0, 0.9235, -0.3835, 0.0, 0.9236, -0.3835, -7.823e-11, 0.9235, -1.0, 0.0, 0.0, -1.0, 0.0, 0.0, -0.9235, 0.0, 0.3835, -1.0, 0.0, 0.0, -0.9235, 0.0, 0.3835, -0.9236, 7.334e-11, 0.3835, 0.9236, 0.0, 0.3835, 0.9236, -6.845e-11, 0.3834, 0.9236, 0.0, -0.3834, 0.9236, 0.0, 0.3835, 0.9236, 0.0, -0.3834, 0.9236, 7.334e-11, -0.3835, 0.0, 1.0, 0.0, 0.0, 1.0, 0.0, 0.0, 1.0, 0.0, 0.0, 1.0, 0.0, 0.0, 1.0, 0.0, 0.0, 1.0, 0.0, 0.9236, 0.0, -0.3834, 0.3835, -7.334e-11, -0.9236, 0.3835, 0.0, -0.9235, 0.9236, 0.0, -0.3834, 0.3835, 0.0, -0.9235, 0.9236, 7.334e-11, -0.3835, -0.3836, 0.0, -0.9235, -0.7071, 0.0, -0.7071, -0.7071, 0.0, -0.7071, -0.3836, 0.0, -0.9235, -0.7071, 0.0, -0.7071, -0.3835, -3.43e-07, -0.9235, 0.9236, 0.0, 0.3835, 0.3835, 7.334e-11, 0.9236, 0.3835, 0.0, 0.9235, 0.9236, 0.0, 0.3835, 0.3835, 0.0, 0.9235, 0.9236, -6.845e-11, 0.3834, -0.3835, 0.0, 0.9236, -0.9236, 7.334e-11, 0.3835, -0.9235, 0.0, 0.3835, -0.3835, 0.0, 0.9236, -0.9235, 0.0, 0.3835, -0.3835, -7.823e-11, 0.9235, 0.0, 1.0, 0.0, 0.0, 1.0, 0.0, 0.0, 1.0, 0.0, 0.0, 1.0, 0.0, 0.0, 1.0, 0.0, 0.0, 1.0, 0.0, 0.0, 1.0, 0.0, 0.0, 1.0, 0.0, 0.0, 1.0, 0.0, 0.0, 1.0, 0.0, 0.0, 1.0, 0.0, 0.0, 1.0, 0.0, 0.3835, 0.0, -0.9236, 0.3835, -7.334e-11, -0.9236, -0.3835, 0.0, -0.9235, 0.3835, 0.0, -0.9236, -0.3835, 0.0, -0.9235, -0.3836, 8.312e-11, -0.9235, 0.3835, 0.0, 0.9236, 0.3835, 7.334e-11, 0.9236, -0.3834, 0.0, 0.9236, 0.3835, 0.0, 0.9236, -0.3834, 0.0, 0.9236, -0.3835, -7.334e-11, 0.9236, -0.9236, 0.0, -0.3835, -0.9235, 3.43e-07, -0.3835, -0.9236, 0.0, 0.3835, -0.9236, 0.0, -0.3835, -0.9236, 0.0, 0.3835, -0.9236, 7.334e-11, 0.3835, 0.9235, -0.0001465, 0.3835, 0.9236, -7.334e-11, 0.3835, 1.0, 0.0, 0.0, 0.9235, 6.475e-06, 0.3835, 1.0, 0.0, 0.0, 1.0, 0.0, 0.0, 0.0, 1.0, 0.0, 0.0, 1.0, 0.0, 0.0, 1.0, 0.0, 0.0, 1.0, 0.0, 0.0, 1.0, 0.0, 0.0, 1.0, 0.0, 0.7071, 0.0, -0.7071, 0.3835, -7.334e-11, -0.9236, 0.3835, 0.0, -0.9236, 0.7071, 0.0, -0.7071, 0.3835, 0.0, -0.9236, 0.7071, 0.0, -0.7071, -0.3835, 0.0, -0.9235, -0.9235, 3.43e-07, -0.3835, -0.9236, 0.0, -0.3835, -0.3835, 0.0, -0.9235, -0.9236, 0.0, -0.3835, -0.3836, 8.312e-11, -0.9235, 0.9235, -0.0001465, 0.3835, 0.3835, 7.334e-11, 0.9236, 0.3835, 0.0, 0.9236, 0.9235, -0.0001465, 0.3835, 0.3835, 0.0, 0.9236, 0.9236, -7.334e-11, 0.3835, -0.3834, 0.0, 0.9236, -0.9236, 7.334e-11, 0.3835, -0.9236, 0.0, 0.3835, -0.3834, 0.0, 0.9236, -0.9236, 0.0, 0.3835, -0.3835, -7.334e-11, 0.9236, 0.0, 1.0, 0.0, 0.0, 1.0, 0.0, 0.0, 1.0, 0.0, 0.0, 1.0, 0.0, 0.0, 1.0, 0.0, 0.0, 1.0, 0.0, 0.0, 1.0, 0.0, 0.0, 1.0, 0.0, 0.0, 1.0, 0.0, 0.0, 1.0, 0.0, 0.0, 1.0, 0.0, 0.0, 1.0, 0.0, 0.9192, 0.3677, 0.1408, 0.7634, 0.646, -1.148e-06, 0.1331, 0.548, 0.8258, 0.9192, 0.3677, 0.1408, 0.1331, 0.548, 0.8258, -0.2996, 0.3134, 0.9011, 0.7634, 0.646, -1.148e-06, 0.9192, 0.3677, 0.1408, 0.6138, 0.4965, -0.6138, 0.9192, 0.3677, 0.1408, 0.6982, 0.1584, -0.6982, 0.6138, 0.4965, -0.6138, -0.6592, 0.3619, -0.6592, -0.6867, 0.2386, -0.6867, -0.9011, 0.3134, -0.2996, -0.6592, 0.3619, -0.6592, -0.9011, 0.3134, -0.2996, -0.8769, 0.4502, 0.1683, -0.2996, 0.3134, 0.9011, 0.1331, 0.548, 0.8258, -0.8769, 0.4502, 0.1683, -0.2996, 0.3134, 0.9011, -0.8769, 0.4502, 0.1683, -0.9011, 0.3134, -0.2996, 0.9485, 0.0, -0.3168, 0.7071, 0.0, -0.7071, 0.6982, 0.1584, -0.6982, 0.9485, 0.0, -0.3168, 0.6982, 0.1584, -0.6982, 0.9192, 0.3677, 0.1408, -0.8769, 0.4502, 0.1683, -0.1607, 0.987, -4.37e-06, -0.6592, 0.3619, -0.6592, -0.2996, 0.3134, 0.9011, -0.9011, 0.3134, -0.2996, -0.9485, 0.0, 0.3168, -0.2996, 0.3134, 0.9011, -0.9485, 0.0, 0.3168, 0.3168, 0.0, 0.9485, -0.7071, 0.0, -0.7071, -0.9485, 0.0, 0.3168, -0.9011, 0.3134, -0.2996, -0.7071, 0.0, -0.7071, -0.9011, 0.3134, -0.2996, -0.6867, 0.2386, -0.6867, 0.3168, 0.0, 0.9485, 0.9485, 0.0, -0.3168, 0.9192, 0.3677, 0.1408, 0.3168, 0.0, 0.9485, 0.9192, 0.3677, 0.1408, -0.2996, 0.3134, 0.9011, 0.7634, 0.646, -1.148e-06, 0.6138, 0.4965, -0.6138, -0.1607, 0.987, -4.37e-06, 0.1331, 0.548, 0.8258, -0.1607, 0.987, -4.37e-06, -0.8769, 0.4502, 0.1683, 0.7634, 0.646, -1.148e-06, -0.1607, 0.987, -4.37e-06, 0.1331, 0.548, 0.8258, -0.6982, 0.1584, 0.6982, 0.1408, 0.3677, 0.9192, -0.6138, 0.4965, 0.6138, 0.1408, 0.3677, 0.9192, 0.03715, 0.5421, 0.8395, -0.6138, 0.4965, 0.6138, -0.6064, 0.5144, -0.6064, 0.02541, 0.5599, -0.8281, -0.6707, 0.3167, -0.6707, 0.02541, 0.5599, -0.8281, -0.1976, 0.2603, -0.9451, -0.6707, 0.3167, -0.6707, 0.02541, 0.5599, -0.8281, 0.8769, 0.4502, 0.1683, 0.9011, 0.3134, -0.2996, 0.02541, 0.5599, -0.8281, 0.9011, 0.3134, -0.2996, -0.1976, 0.2603, -0.9451, 0.1408, 0.3677, 0.9192, 0.9011, 0.3134, -0.2996, 0.8769, 0.4502, 0.1683, 0.1408, 0.3677, 0.9192, 0.8769, 0.4502, 0.1683, 0.03715, 0.5421, 0.8395, -0.7071, 0.0, -0.7071, -0.6707, 0.3167, -0.6707, -0.1976, 0.2603, -0.9451, -0.7071, 0.0, -0.7071, -0.1976, 0.2603, -0.9451, 0.3168, -2.769e-08, -0.9485, 0.8769, 0.4502, 0.1683, 0.02541, 0.5599, -0.8281, 0.1607, 0.987, -1.553e-06, 0.1408, 0.3677, 0.9192, -0.3168, -2.769e-08, 0.9485, 0.9485, -2.769e-08, 0.3168, 0.1408, 0.3677, 0.9192, 0.9485, -2.769e-08, 0.3168, 0.9011, 0.3134, -0.2996, 0.3168, -2.769e-08, -0.9485, -0.1976, 0.2603, -0.9451, 0.9011, 0.3134, -0.2996, 0.3168, -2.769e-08, -0.9485, 0.9011, 0.3134, -0.2996, 0.9485, -2.769e-08, 0.3168, -0.3168, -2.769e-08, 0.9485, 0.1408, 0.3677, 0.9192, -0.6982, 0.1584, 0.6982, -0.3168, -2.769e-08, 0.9485, -0.6982, 0.1584, 0.6982, -0.7071, 0.0, 0.7071, -0.6064, 0.5144, -0.6064, 0.1607, 0.987, -1.553e-06, 0.02541, 0.5599, -0.8281, 0.03715, 0.5421, 0.8395, 0.8769, 0.4502, 0.1683, 0.1607, 0.987, -1.553e-06, -0.6138, 0.4965, 0.6138, 0.03715, 0.5421, 0.8395, 0.1607, 0.987, -1.553e-06, -0.9578, 0.2835, -0.04691, -0.3623, 0.932, -0.01175, -0.946, 0.3232, -0.02351, -0.3623, 0.932, -0.01175, -0.368, 0.9298, 2.595e-05, -0.946, 0.3232, -0.02351, -0.1723, 0.985, -2.121e-05, -0.3956, 0.9184, -1.262e-07, -0.3956, 0.9184, 3.945e-07, -0.1723, 0.985, -2.121e-05, -0.3956, 0.9184, 3.945e-07, -0.07041, 0.9975, -9.313e-10, 0.4425, 0.8968, -7.092e-06, 0.1076, 0.9942, -5.038e-07, 0.1076, 0.9942, 5.193e-07, 0.4425, 0.8968, -7.092e-06, 0.1076, 0.9942, 5.193e-07, 0.4425, 0.8968, -8.326e-07, 0.3875, 0.9219, -3.014e-05, 0.9706, 0.2407, 5.092e-06, 0.9706, 0.2407, 2.775e-05, 0.3875, 0.9219, -3.014e-05, 0.9706, 0.2407, 2.775e-05, 0.3875, 0.9219, -2.79e-06, 1.0, 0.009762, 6.503e-07, 0.8453, 0.5342, 1.192e-07, 0.8454, 0.5342, 8.254e-07, 1.0, 0.009762, 6.503e-07, 0.8454, 0.5342, 8.254e-07, 1.0, 0.009783, -9.518e-07, 0.9184, 0.3956, 7.366e-07, 0.804, -0.5946, 1.417e-05, 0.9457, -0.325, 0.0, 0.9184, 0.3956, 7.366e-07, 0.9457, -0.325, 0.0, 0.9184, 0.3956, 9.565e-07, 0.9063, 0.4227, -4.823e-06, 0.9997, -0.02543, 0.0, 0.9997, -0.02533, -5.867e-11, 0.9063, 0.4227, -4.823e-06, 0.9997, -0.02533, -5.867e-11, 0.9062, 0.4228, 1.103e-06, -1.0, 0.007881, 0.0, -1.0, 0.007879, 0.0, -1.0, 0.007399, 1.756e-07, -1.0, 0.007401, 0.0, -1.0, 0.007401, 0.0, -1.0, 0.007401, 0.0, -0.9135, 0.4069, -3.099e-06, -0.9374, -0.3484, 1.386e-06, -0.9374, -0.3484, -5.959e-06, -0.9135, 0.4069, -3.099e-06, -0.9374, -0.3484, -5.959e-06, -0.7871, 0.6168, 1.546e-07, -0.8528, 0.5222, 0.007833, -0.9999, -0.005877, -0.01174, -0.9873, 0.1587, 1.662e-06, -0.8528, 0.5222, 0.007833, -0.9873, 0.1587, 1.662e-06, -0.8392, 0.5438, -2.852e-06, 0.2582, -0.001953, 0.9661, -0.08416, -0.4052, 0.9103, -0.07828, -0.4071, 0.91, 0.2582, -0.001953, 0.9661, -0.07828, -0.4071, 0.91, 0.3839, 0.0705, 0.9207, -0.286, -0.1254, 0.95, 0.2742, 0.003933, 0.9617, -0.1254, -0.1332, 0.9831, 0.2742, 0.003933, 0.9617, 0.2742, -8.309e-06, 0.9617, -0.1254, -0.1332, 0.9831, -0.276, 0.001971, 0.9611, 0.2857, -0.1311, 0.9493, 0.1291, -0.1389, 0.9819, -0.276, 0.001971, 0.9611, 0.1291, -0.1389, 0.9819, -0.276, 0.001956, 0.9612, 0.005886, -0.2291, 0.9734, -0.3109, 0.02346, 0.9502, -0.3072, 0.0313, 0.9511, 0.005886, -0.2291, 0.9734, -0.3072, 0.0313, 0.9511, 0.1506, -0.4499, 0.8803, -0.1116, 0.2428, 0.9636, 0.06468, -0.3448, 0.9364, -0.139, 0.1371, 0.9808, 0.06468, -0.3448, 0.9364, 0.08808, -0.4091, 0.9082, -0.139, 0.1371, 0.9808, -0.139, -0.2623, 0.9549, -0.1722, -0.5341, 0.8277, -0.0841, 0.0978, 0.9916, -0.139, -0.2623, 0.9549, -0.0841, 0.0978, 0.9916, -0.09588, 0.2603, 0.9608, -0.04106, 0.009771, 0.9991, -0.05284, 0.009787, 0.9986, 0.05668, 0.4535, 0.8895, -0.05284, 0.009787, 0.9986, 0.05088, 0.4482, 0.8925, 0.05668, 0.4535, 0.8895, 0.039, 0.005973, 0.9992, 0.04892, 0.007827, 0.9988, 0.03714, -0.001858, 0.9993, 0.039, 0.005973, 0.9992, 0.03714, -0.001858, 0.9993, 0.03723, -0.003483, 0.9993, 0.1528, -0.4799, 0.8639, 0.1176, -0.2391, 0.9639, 0.007816, 0.2797, 0.9601, 0.1176, -0.2391, 0.9639, -0.07239, 0.5478, 0.8335, 0.007816, 0.2797, 0.9601, -0.07441, -0.3896, 0.918, 0.1193, 0.2366, 0.9642, 0.139, 0.1233, 0.9826, -0.07441, -0.3896, 0.918, 0.139, 0.1233, 0.9826, -0.07438, -0.3895, 0.918, -0.03913, -0.1956, -0.9799, 0.3073, 0.02152, -0.9514, 0.2916, 0.05479, -0.955, -0.03913, -0.1956, -0.9799, 0.2916, 0.05479, -0.955, -0.1822, -0.4152, -0.8913, 0.2742, 0.003937, -0.9617, -0.286, -0.1254, -0.95, -0.1254, -0.1332, -0.9831, 0.2742, 0.003937, -0.9617, -0.1254, -0.1332, -0.9831, 0.2742, -7.902e-06, -0.9617, 0.2857, -0.1311, -0.9493, -0.276, 0.001967, -0.9611, 0.1291, -0.1389, -0.9819, -0.276, 0.001967, -0.9611, -0.276, 0.001955, -0.9612, 0.1291, -0.1389, -0.9819, -0.3108, 0.02346, -0.9502, 0.005886, -0.2291, -0.9734, -0.3072, 0.0313, -0.9511, 0.005886, -0.2291, -0.9734, 0.1506, -0.4499, -0.8803, -0.3072, 0.0313, -0.9511, 0.06468, -0.3448, -0.9364, -0.1116, 0.2428, -0.9636, -0.139, 0.1371, -0.9808, 0.06468, -0.3448, -0.9364, -0.139, 0.1371, -0.9808, 0.08808, -0.4091, -0.9082, -0.0841, 0.0978, -0.9916, -0.1722, -0.5341, -0.8277, -0.139, -0.2623, -0.9549, -0.0841, 0.0978, -0.9916, -0.139, -0.2623, -0.9549, -0.09588, 0.2603, -0.9608, 0.05087, 0.4482, -0.8925, -0.05284, 0.009787, -0.9986, 0.05668, 0.4535, -0.8895, -0.05284, 0.009787, -0.9986, -0.04114, 0.009663, -0.9991, 0.05668, 0.4535, -0.8895, 0.03715, -0.001931, -0.9993, 0.04896, 0.007834, -0.9988, 0.03911, 0.005867, -0.9992, 0.03716, -0.001999, -0.9993, 0.03911, 0.005868, -0.9992, 0.03723, -0.003483, -0.9993, -0.0724, 0.5478, -0.8335, 0.1176, -0.2391, -0.9639, 0.007805, 0.2797, -0.9601, 0.1176, -0.2391, -0.9639, 0.1528, -0.4799, -0.8639, 0.007805, 0.2797, -0.9601, 0.1292, 0.2662, -0.9552, -0.07436, -0.3405, -0.9373, 0.139, 0.1233, -0.9826, -0.07436, -0.3405, -0.9373, -0.08615, -0.4092, -0.9084, 0.139, 0.1233, -0.9826, -0.964, 0.266, 3.792e-06, -0.964, 0.2658, 0.0, -0.7178, 0.6963, -1.216e-06, -0.964, 0.266, 3.792e-06, -0.7178, 0.6963, -1.216e-06, -0.5064, 0.8623, 1.029e-05, -0.9404, -0.3402, 2.384e-06, -0.9404, -0.3401, -4.151e-06, -0.9826, 0.1859, 2.831e-07, -0.9404, -0.3402, 2.384e-06, -0.9826, 0.1859, 2.831e-07, -0.9701, 0.2425, 1.366e-05, -0.9998, 0.02151, -1.236e-05, -0.6363, -0.7714, -1.106e-06, -0.6363, -0.7714, 1.735e-07, -0.9998, 0.02151, -1.236e-05, -0.6363, -0.7714, 1.735e-07, -0.9998, 0.02155, 8.382e-09, -0.4913, -0.871, -2.353e-06, -0.7498, -0.6617, 1.229e-07, -0.7498, -0.6617, 0.0, -0.4913, -0.871, -2.353e-06, -0.7498, -0.6617, 0.0, -0.4913, -0.871, 1.591e-06, -0.4798, -0.8774, -1.054e-06, 0.0274, -0.9996, 1.526e-06, 0.02741, -0.9996, -7.26e-07, -0.4798, -0.8774, -1.054e-06, 0.02741, -0.9996, -7.26e-07, -0.4798, -0.8774, 8.987e-07, 0.0313, -0.9995, -1.131e-06, 0.552, -0.8339, -2.813e-07, 0.4013, -0.916, -6.149e-06, 0.0313, -0.9995, -1.131e-06, 0.4013, -0.916, -6.149e-06, 0.03129, -0.9995, 5.746e-07, 0.7061, -0.7081, 3.63e-07, 0.6202, -0.7845, 1.511e-06, 0.7061, -0.7081, 1.562e-07, 0.6202, -0.7845, 1.511e-06, 0.6202, -0.7845, 1.201e-06, 0.7061, -0.7081, 1.562e-07, 0.868, -0.4966, -7.155e-06, 1.0, 0.007829, -9.444e-07, 0.9919, -0.1271, 6.047e-07, 0.868, -0.4966, -7.155e-06, 0.9919, -0.1271, 6.047e-07, 0.7002, -0.7139, -2.572e-06, 0.9987, -0.05097, 5.811e-06, 0.9202, -0.3915, 0.0, 0.7273, 0.6863, -7.525e-07, 0.9987, -0.05097, 5.811e-06, 0.7273, 0.6863, -7.525e-07, 0.7273, 0.6863, 1.199e-07, 0.9761, 0.2173, 0.0, 0.9761, 0.2173, 0.0, 0.9956, -0.09374, -2.761e-08, 0.9761, 0.2173, 0.0, 0.9956, -0.09374, -2.761e-08, 0.9956, -0.09384, 3.206e-08, 0.9997, -0.02533, -5.867e-11, 0.9997, -0.02543, 0.0, 0.9997, -0.02533, -3.221e-08, 0.9997, -0.02533, -5.867e-11, 0.9997, -0.02533, -3.221e-08, 0.9997, -0.02533, 3.206e-08, -0.04114, 0.009663, -0.9991, -0.05284, 0.009787, -0.9986, -0.04104, 2.768e-05, -0.9992, -0.04114, 0.009663, -0.9991, -0.04104, 2.768e-05, -0.9992, -0.04105, 9.11e-06, -0.9992, -0.9998, 0.01953, 0.0, -0.964, 0.2658, 0.0, -0.964, 0.266, 3.792e-06, -0.9998, 0.01953, 3.245e-08, -0.964, 0.2659, -3.167e-06, -0.9998, 0.01953, -2.934e-11, -0.04109, -3.308e-05, 0.9992, -0.05284, 0.009787, 0.9986, -0.04106, 0.009771, 0.9991, -0.04105, 9.033e-06, 0.9992, -0.04106, 0.009775, 0.9991, -0.04105, 9.028e-06, 0.9992, -1.0, 0.007399, 1.756e-07, -1.0, 0.007879, 0.0, -0.8999, 0.4362, 3.684e-06, -1.0, 0.007399, 1.756e-07, -0.8999, 0.4362, 3.684e-06, -0.8998, 0.4362, -1.274e-06, 0.03911, 0.005867, -0.9992, 0.04896, 0.007834, -0.9988, -0.04502, 0.4247, -0.9042, 0.04896, 0.007834, -0.9988, -0.03714, 0.4185, -0.9075, -0.04502, 0.4247, -0.9042, 0.7207, 0.6933, 0.0, 0.9761, 0.2173, 0.0, 0.9761, 0.2173, 0.0, 0.7207, 0.6933, 0.0, 0.9761, 0.2173, 0.0, 0.5269, 0.85, 5.767e-06, -0.03713, 0.4185, 0.9075, 0.04892, 0.007827, 0.9988, -0.045, 0.4247, 0.9042, 0.04892, 0.007827, 0.9988, 0.039, 0.005973, 0.9992, -0.045, 0.4247, 0.9042, 0.9184, 0.3956, 7.366e-07, 0.9184, 0.3956, 9.565e-07, 0.8454, 0.5342, 8.254e-07, 0.9184, 0.3956, 7.366e-07, 0.8454, 0.5342, 8.254e-07, 0.8453, 0.5342, 1.192e-07, 0.9706, 0.2407, 2.775e-05, 0.9706, 0.2407, 5.092e-06, 1.0, 0.009762, 6.503e-07, 0.9706, 0.2407, 2.775e-05, 1.0, 0.009762, 6.503e-07, 1.0, 0.009783, -9.518e-07, 0.005886, -0.2291, 0.9734, 0.1506, -0.4499, 0.8803, 0.06468, -0.3448, 0.9364, 0.1506, -0.4499, 0.8803, 0.08808, -0.4091, 0.9082, 0.06468, -0.3448, 0.9364, -0.09588, 0.2603, 0.9608, -0.0841, 0.0978, 0.9916, -0.1116, 0.2428, 0.9636, -0.09588, 0.2603, 0.9608, -0.1116, 0.2428, 0.9636, -0.139, 0.1371, 0.9808, -0.0841, 0.0978, -0.9916, -0.09588, 0.2603, -0.9608, -0.1116, 0.2428, -0.9636, -0.09588, 0.2603, -0.9608, -0.139, 0.1371, -0.9808, -0.1116, 0.2428, -0.9636, 0.1506, -0.4499, -0.8803, 0.005886, -0.2291, -0.9734, 0.06468, -0.3448, -0.9364, 0.1506, -0.4499, -0.8803, 0.06468, -0.3448, -0.9364, 0.08808, -0.4091, -0.9082, -0.4913, -0.871, -2.353e-06, -0.4913, -0.871, 1.591e-06, -0.6363, -0.7714, 1.735e-07, -0.4913, -0.871, -2.353e-06, -0.6363, -0.7714, 1.735e-07, -0.6363, -0.7714, -1.106e-06, -0.9701, 0.2425, 1.366e-05, -0.9826, 0.1859, 2.831e-07, -0.9998, 0.02151, -1.236e-05, -0.9701, 0.2425, 1.366e-05, -0.9998, 0.02151, -1.236e-05, -0.9998, 0.02155, 8.382e-09, 0.3875, 0.9219, -3.014e-05, 0.3875, 0.9219, -2.79e-06, 0.1076, 0.9942, 5.193e-07, 0.3875, 0.9219, -3.014e-05, 0.1076, 0.9942, 5.193e-07, 0.1076, 0.9942, -5.038e-07, 0.276, 0.9612, -1.025e-05, -0.1624, 0.9867, -7.443e-06, 0.4425, 0.8968, -7.092e-06, 0.276, 0.9612, -1.025e-05, 0.4425, 0.8968, -7.092e-06, 0.4425, 0.8968, -8.326e-07, -0.009795, -0.131, 0.9913, 1.094e-05, -0.1332, 0.9911, 0.2857, -0.1311, 0.9493, 1.094e-05, -0.1332, 0.9911, 0.1291, -0.1389, 0.9819, 0.2857, -0.1311, 0.9493, -0.3072, 0.0313, 0.9511, -0.3109, 0.02346, 0.9502, -0.276, 0.001971, 0.9611, -0.3072, 0.0313, 0.9511, -0.276, 0.001971, 0.9611, -0.276, 0.001956, 0.9612, -0.3108, 0.02346, -0.9502, -0.3072, 0.0313, -0.9511, -0.276, 0.001967, -0.9611, -0.3072, 0.0313, -0.9511, -0.276, 0.001955, -0.9612, -0.276, 0.001967, -0.9611, 1.135e-05, -0.1332, -0.9911, -0.009796, -0.131, -0.9913, 0.2857, -0.1311, -0.9493, 1.135e-05, -0.1332, -0.9911, 0.2857, -0.1311, -0.9493, 0.1291, -0.1389, -0.9819, 0.1507, -0.9886, -3.282e-06, -0.01757, -0.9998, 1.621e-06, 0.02741, -0.9996, -7.26e-07, 0.1507, -0.9886, -3.282e-06, 0.02741, -0.9996, -7.26e-07, 0.0274, -0.9996, 1.526e-06, -0.7498, -0.6617, 0.0, -0.7498, -0.6617, 1.229e-07, -0.4798, -0.8774, -1.054e-06, -0.7498, -0.6617, 0.0, -0.4798, -0.8774, -1.054e-06, -0.4798, -0.8774, 8.987e-07, -0.9578, 0.2835, -0.04691, -0.946, 0.3232, -0.02351, -0.9999, -0.005877, -0.01174, -0.946, 0.3232, -0.02351, -0.9873, 0.1587, 1.662e-06, -0.9999, -0.005877, -0.01174, -0.8339, 0.5519, 0.003906, -0.9589, 0.2838, 0.003921, -0.8528, 0.5222, 0.007833, -0.8339, 0.5519, 0.003906, -0.8528, 0.5222, 0.007833, -0.8392, 0.5438, -2.852e-06, 0.09791, 0.1116, 0.9889, 0.1097, 0.2585, 0.9598, 0.1193, 0.2366, 0.9642, 0.1097, 0.2585, 0.9598, 0.139, 0.1233, 0.9826, 0.1193, 0.2366, 0.9642, -0.07828, -0.4071, 0.91, -0.08416, -0.4052, 0.9103, -0.07441, -0.3896, 0.918, -0.07828, -0.4071, 0.91, -0.07441, -0.3896, 0.918, -0.07438, -0.3895, 0.918, -0.03913, -0.1956, -0.9799, -0.1822, -0.4152, -0.8913, -0.07436, -0.3405, -0.9373, -0.1822, -0.4152, -0.8913, -0.08615, -0.4092, -0.9084, -0.07436, -0.3405, -0.9373, 0.1135, 0.2133, -0.9704, 0.1174, 0.1917, -0.9744, 0.1292, 0.2662, -0.9552, 0.1135, 0.2133, -0.9704, 0.1292, 0.2662, -0.9552, 0.139, 0.1233, -0.9826, 0.9756, 0.2194, -8.448e-08, 0.9837, 0.1799, -6.948e-07, 1.0, 0.007829, -9.444e-07, 0.9837, 0.1799, -6.948e-07, 0.9919, -0.1271, 6.047e-07, 1.0, 0.007829, -9.444e-07, 0.6202, -0.7845, 1.201e-06, 0.6202, -0.7845, 1.511e-06, 0.7002, -0.7139, -2.572e-06, 0.6202, -0.7845, 1.511e-06, 0.868, -0.4966, -7.155e-06, 0.7002, -0.7139, -2.572e-06, -0.1624, 0.9867, -7.443e-06, 0.276, 0.9612, -1.025e-05, -0.3956, 0.9184, 3.945e-07, -0.1624, 0.9867, -7.443e-06, -0.3956, 0.9184, 3.945e-07, -0.3956, 0.9184, -1.262e-07, -0.368, 0.9298, 2.595e-05, -0.3623, 0.932, -0.01175, -0.07041, 0.9975, -9.313e-10, -0.3623, 0.932, -0.01175, -0.1723, 0.985, -2.121e-05, -0.07041, 0.9975, -9.313e-10, 0.2582, -0.001953, 0.9661, 0.3839, 0.0705, 0.9207, 0.2742, 0.003933, 0.9617, 0.3839, 0.0705, 0.9207, 0.2742, -8.309e-06, 0.9617, 0.2742, 0.003933, 0.9617, 1.094e-05, -0.1332, 0.9911, -0.009795, -0.131, 0.9913, -0.286, -0.1254, 0.95, 1.094e-05, -0.1332, 0.9911, -0.286, -0.1254, 0.95, -0.1254, -0.1332, 0.9831, -0.009796, -0.131, -0.9913, 1.135e-05, -0.1332, -0.9911, -0.286, -0.1254, -0.95, 1.135e-05, -0.1332, -0.9911, -0.1254, -0.1332, -0.9831, -0.286, -0.1254, -0.95, 0.2916, 0.05479, -0.955, 0.3073, 0.02152, -0.9514, 0.2742, 0.003937, -0.9617, 0.2916, 0.05479, -0.955, 0.2742, 0.003937, -0.9617, 0.2742, -7.902e-06, -0.9617, 0.7061, -0.7081, 3.63e-07, 0.7061, -0.7081, 1.562e-07, 0.552, -0.8339, -2.813e-07, 0.7061, -0.7081, 1.562e-07, 0.4013, -0.916, -6.149e-06, 0.552, -0.8339, -2.813e-07, -0.01757, -0.9998, 1.621e-06, 0.1507, -0.9886, -3.282e-06, 0.0313, -0.9995, -1.131e-06, -0.01757, -0.9998, 1.621e-06, 0.0313, -0.9995, -1.131e-06, 0.03129, -0.9995, 5.746e-07, -0.9666, -0.2564, -0.007826, -0.8245, -0.5659, 1.319e-05, -0.9589, 0.2838, 0.003921, -0.9666, -0.2564, -0.007826, -0.9589, 0.2838, 0.003921, -0.8339, 0.5519, 0.003906, 0.1409, -0.3561, -0.9237, 0.1487, -0.3639, -0.9195, 0.1135, 0.2133, -0.9704, 0.1487, -0.3639, -0.9195, 0.1174, 0.1917, -0.9744, 0.1135, 0.2133, -0.9704, 0.9756, 0.2194, -8.448e-08, 0.9744, -0.225, 1.032e-06, 0.9744, -0.225, 1.498e-06, 0.9756, 0.2194, -8.448e-08, 0.9744, -0.225, 1.498e-06, 0.9837, 0.1799, -6.948e-07, 0.09791, 0.1116, 0.9889, 0.1546, -0.4874, 0.8594, 0.1351, -0.233, 0.9631, 0.09791, 0.1116, 0.9889, 0.1351, -0.233, 0.9631, 0.1097, 0.2585, 0.9598, 0.9416, -0.3367, -1.773e-06, 0.9416, -0.3367, 6.967e-06, 0.9006, 0.4347, 2.526e-06, 0.9416, -0.3367, -1.773e-06, 0.9006, 0.4347, 2.526e-06, 0.7793, 0.6266, 0.0, -0.1721, -0.5319, -0.8291, -0.1312, -0.2703, -0.9538, -0.0039, 0.2915, -0.9566, -0.1312, -0.2703, -0.9538, 0.09204, 0.5836, -0.8068, -0.0039, 0.2915, -0.9566, -0.758, 0.6523, -3.953e-07, -0.8697, -0.4936, 8.307e-07, -0.9844, -0.1762, -1.559e-06, -0.758, 0.6523, -3.953e-07, -0.9844, -0.1762, -1.559e-06, -0.758, 0.6523, 3.409e-06, 0.09204, 0.5836, 0.8068, -0.1312, -0.2703, 0.9538, -0.003896, 0.2915, 0.9566, -0.1312, -0.2703, 0.9538, -0.1721, -0.5319, 0.8291, -0.003896, 0.2915, 0.9566, 0.9457, -0.325, 0.0, 0.804, -0.5946, 1.417e-05, 0.9416, -0.3367, -1.773e-06, 0.804, -0.5946, 1.417e-05, 0.9416, -0.3367, 6.967e-06, 0.9416, -0.3367, -1.773e-06, 0.9063, 0.4227, -4.823e-06, 0.9062, 0.4228, 1.103e-06, 0.7793, 0.6266, 0.0, 0.9063, 0.4227, -4.823e-06, 0.7793, 0.6266, 0.0, 0.9006, 0.4347, 2.526e-06, -0.139, -0.2623, -0.9549, -0.1722, -0.5341, -0.8277, -0.1721, -0.5319, -0.8291, -0.1722, -0.5341, -0.8277, -0.1312, -0.2703, -0.9538, -0.1721, -0.5319, -0.8291, 0.05087, 0.4482, -0.8925, 0.05668, 0.4535, -0.8895, 0.09204, 0.5836, -0.8068, 0.05668, 0.4535, -0.8895, -0.0039, 0.2915, -0.9566, 0.09204, 0.5836, -0.8068, -0.9404, -0.3401, -4.151e-06, -0.9404, -0.3402, 2.384e-06, -0.8697, -0.4936, 8.307e-07, -0.9404, -0.3402, 2.384e-06, -0.9844, -0.1762, -1.559e-06, -0.8697, -0.4936, 8.307e-07, -0.5064, 0.8623, 1.029e-05, -0.7178, 0.6963, -1.216e-06, -0.758, 0.6523, -3.953e-07, -0.5064, 0.8623, 1.029e-05, -0.758, 0.6523, -3.953e-07, -0.758, 0.6523, 3.409e-06, -0.1722, -0.5341, 0.8277, -0.139, -0.2623, 0.9549, -0.1721, -0.5319, 0.8291, -0.1722, -0.5341, 0.8277, -0.1721, -0.5319, 0.8291, -0.1312, -0.2703, 0.9538, 0.05668, 0.4535, 0.8895, 0.05088, 0.4482, 0.8925, 0.09204, 0.5836, 0.8068, 0.05668, 0.4535, 0.8895, 0.09204, 0.5836, 0.8068, -0.003896, 0.2915, 0.9566, -0.8245, -0.5659, 1.319e-05, -0.9666, -0.2564, -0.007826, -0.9374, -0.3484, -5.959e-06, -0.8245, -0.5659, 1.319e-05, -0.9374, -0.3484, -5.959e-06, -0.9374, -0.3484, 1.386e-06, -0.8998, 0.4362, -1.274e-06, -0.8999, 0.4362, 3.684e-06, -0.7871, 0.6168, 1.546e-07, -0.8999, 0.4362, 3.684e-06, -0.9135, 0.4069, -3.099e-06, -0.7871, 0.6168, 1.546e-07, 0.1351, -0.233, 0.9631, 0.1546, -0.4874, 0.8594, 0.1528, -0.4799, 0.8639, 0.1546, -0.4874, 0.8594, 0.1176, -0.2391, 0.9639, 0.1528, -0.4799, 0.8639, -0.03713, 0.4185, 0.9075, -0.045, 0.4247, 0.9042, -0.07239, 0.5478, 0.8335, -0.045, 0.4247, 0.9042, 0.007816, 0.2797, 0.9601, -0.07239, 0.5478, 0.8335, 0.1487, -0.3639, -0.9195, 0.1409, -0.3561, -0.9237, 0.1528, -0.4799, -0.8639, 0.1487, -0.3639, -0.9195, 0.1528, -0.4799, -0.8639, 0.1176, -0.2391, -0.9639, -0.04502, 0.4247, -0.9042, -0.03714, 0.4185, -0.9075, -0.0724, 0.5478, -0.8335, -0.04502, 0.4247, -0.9042, -0.0724, 0.5478, -0.8335, 0.007805, 0.2797, -0.9601, 0.9744, -0.225, 1.498e-06, 0.9744, -0.225, 1.032e-06, 0.9202, -0.3915, 0.0, 0.9744, -0.225, 1.498e-06, 0.9202, -0.3915, 0.0, 0.9987, -0.05097, 5.811e-06, 0.7207, 0.6933, 0.0, 0.5269, 0.85, 5.767e-06, 0.7273, 0.6863, -7.525e-07, 0.5269, 0.85, 5.767e-06, 0.7273, 0.6863, 1.199e-07, 0.7273, 0.6863, -7.525e-07, -0.6948, 0.1859, 0.6948, 0.3072, 0.2446, 0.9197, -0.2287, 0.5903, 0.7741, -0.6948, 0.1859, 0.6948, -0.2287, 0.5903, 0.7741, -0.6523, 0.3859, 0.6523, -0.6523, 0.3859, -0.6523, -0.2287, 0.5903, -0.7741, -0.6853, 0.2467, -0.6853, -0.2287, 0.5903, -0.7741, -0.01173, 0.2581, -0.966, -0.6853, 0.2467, -0.6853, -0.2287, 0.5903, -0.7741, 0.7461, 0.6658, 1.898e-07, -0.01173, 0.2581, -0.966, 0.7461, 0.6658, 1.898e-07, 0.9589, 0.2035, -0.1976, -0.01173, 0.2581, -0.966, 0.3072, 0.2446, 0.9197, 0.9589, 0.2035, -0.1976, 0.7461, 0.6658, 1.898e-07, 0.3072, 0.2446, 0.9197, 0.7461, 0.6658, 1.898e-07, -0.2287, 0.5903, 0.7741, -0.7071, 0.0, -0.7071, -0.6853, 0.2467, -0.6853, -0.01173, 0.2581, -0.966, -0.7071, 0.0, -0.7071, -0.01173, 0.2581, -0.966, 0.3167, -2.769e-08, -0.9485, -0.1897, 0.9818, -1.406e-05, 0.7461, 0.6658, 1.898e-07, -0.2287, 0.5903, -0.7741, 0.3072, 0.2446, 0.9197, -0.3167, -2.769e-08, 0.9485, 0.9485, -2.769e-08, 0.3167, 0.3072, 0.2446, 0.9197, 0.9485, -2.769e-08, 0.3167, 0.9589, 0.2035, -0.1976, 0.3167, -2.769e-08, -0.9485, -0.01173, 0.2581, -0.966, 0.9589, 0.2035, -0.1976, 0.3167, -2.769e-08, -0.9485, 0.9589, 0.2035, -0.1976, 0.9485, -2.769e-08, 0.3167, -0.3167, -2.769e-08, 0.9485, 0.3072, 0.2446, 0.9197, -0.6948, 0.1859, 0.6948, -0.3167, -2.769e-08, 0.9485, -0.6948, 0.1859, 0.6948, -0.7071, 0.0, 0.7071, -0.2287, 0.5903, 0.7741, 0.7461, 0.6658, 1.898e-07, -0.1897, 0.9818, -1.406e-05, -0.6523, 0.3859, 0.6523, -0.2287, 0.5903, 0.7741, -0.1897, 0.9818, -1.406e-05, -0.6523, 0.3859, -0.6523, -0.1897, 0.9818, -1.406e-05, -0.2287, 0.5903, -0.7741])] * 3)])
me_mesh_007 = bpy.data.meshes.new('Mesh.007')
me_mesh_007.from_pydata([(-0.1817, 1.49e-08, -0.006343), (0.006343, 2.235e-08, -0.1817), (-0.006343, -2.049e-08, 0.1817), (0.1817, -1.118e-08, 0.006343)], [], [(1, 3, 2, 0)])
me_mesh_007.polygons.foreach_set('use_smooth', [True] * 1)
_uv = me_mesh_007.uv_layers.new(name='map1')
_uv.uv.foreach_set('vector', [1.0, 0.0, 1.0, 1.0, 0.0, 1.0, 0.0, 0.0])
me_mesh_007.materials.append(mat_spin)
me_mesh_007.update()
me_mesh_007.normals_split_custom_set([tuple(v) for v in zip(*[iter([-6.758e-08, -1.0, -1.203e-07, -6.758e-08, -1.0, -1.203e-07, -6.758e-08, -1.0, -1.203e-07, -6.758e-08, -1.0, -1.203e-07])] * 3)])
me_mesh_001 = bpy.data.meshes.new('Mesh.001')
me_mesh_001.from_pydata([(2.067, -0.7252, 0.06311), (1.462, -2.185, 0.06311), (1.194, -1.917, -1.129), (1.462, -0.7252, -1.397), (0.001629, -2.185, -1.397), (0.001629, -0.7252, -2.002), (0.001629, -2.79, 0.06311), (-1.458, -2.185, 0.06311), (-2.063, -0.7252, 0.06311), (-1.19, -1.917, -1.129), (-1.458, -0.7252, -1.397), (0.001955, 2.17, -0.3869), (-0.3344, 2.267, -0.2736), (0.002043, 2.975, 0.06269), (-1.458, 0.7351, 0.06311), (-1.19, 0.4668, -1.129), (1.462, 0.7351, 0.06311), (1.194, 0.4668, -1.129), (0.3793, 2.397, 0.0628), (0.372, 2.197, -0.3072), (-0.4371, 2.302, 0.06282), (1.462, -0.7252, 1.523), (1.194, 0.4668, 1.255), (0.001963, 2.252, 0.4663), (0.2725, 2.406, 0.3332), (-0.3046, 2.33, 0.3693), (-1.19, 0.4668, 1.255), (-1.458, -0.7252, 1.523), (0.001629, -2.185, 1.523), (1.194, -1.917, 1.255), (0.001629, -0.7252, 2.128), (-1.19, -1.917, 1.255), (0.001766, 0.5106, 1.438), (0.001629, -0.7248, -2.002), (0.001778, 0.5801, -1.274)], [], [(0, 1, 2), (0, 2, 3), (4, 5, 2), (5, 3, 2), (4, 2, 6), (2, 1, 6), (7, 8, 9), (8, 10, 9), (4, 6, 9), (6, 7, 9), (11, 12, 13), (14, 15, 8), (15, 10, 8), (16, 0, 17), (0, 3, 17), (13, 18, 19), (19, 11, 13), (12, 20, 13), (21, 0, 22), (0, 16, 22), (13, 23, 24), (25, 23, 13), (14, 8, 26), (8, 27, 26), (28, 6, 29), (6, 1, 29), (21, 30, 29), (30, 28, 29), (10, 5, 9), (5, 4, 9), (24, 18, 13), (13, 20, 25), (1, 0, 29), (0, 21, 29), (27, 8, 31), (8, 7, 31), (7, 6, 31), (6, 28, 31), (28, 30, 31), (30, 27, 31), (27, 30, 26), (30, 32, 26), (22, 32, 30), (22, 30, 21), (33, 34, 17), (33, 17, 3), (33, 3, 5), (33, 5, 10), (33, 10, 15), (33, 15, 34), (17, 34, 19), (34, 11, 19), (34, 15, 12), (34, 12, 11), (14, 20, 12), (14, 12, 15), (25, 20, 14), (25, 14, 26), (26, 32, 25), (32, 23, 25), (24, 23, 32), (24, 32, 22), (16, 18, 24), (16, 24, 22), (19, 18, 16), (19, 16, 17)])
me_mesh_001.polygons.foreach_set('use_smooth', [True] * 66)
_k = set([(0, 1), (0, 2), (0, 3), (0, 16), (0, 17), (0, 21), (0, 22), (0, 29), (1, 2), (1, 6), (1, 29), (2, 3), (2, 4), (2, 5), (2, 6), (3, 5), (3, 17), (3, 33), (4, 5), (4, 6), (4, 9), (5, 9), (5, 10), (5, 33), (6, 7), (6, 9), (6, 28), (6, 29), (6, 31), (7, 8), (7, 9), (7, 31), (8, 9), (8, 10), (8, 14), (8, 15), (8, 26), (8, 27), (8, 31), (9, 10), (10, 15), (10, 33), (11, 13), (11, 34), (12, 13), (12, 15), (13, 18), (13, 19), (13, 20), (13, 23), (13, 24), (13, 25), (14, 15), (14, 20), (14, 26), (15, 33), (16, 17), (16, 18), (16, 22), (17, 19), (17, 33), (21, 22), (21, 29), (21, 30), (22, 24), (22, 30), (23, 32), (25, 26), (26, 27), (26, 30), (27, 30), (27, 31), (28, 29), (28, 30), (28, 31), (29, 30), (30, 31), (30, 32), (33, 34)])
me_mesh_001.attributes.new('sharp_edge', 'BOOLEAN', 'EDGE').data.foreach_set('value', [ (min(e.vertices), max(e.vertices)) in _k for e in me_mesh_001.edges])
_uv = me_mesh_001.uv_layers.new(name='map1')
_uv.uv.foreach_set('vector', [0.9425, 0.3977, 0.913, 0.4107, 0.9113, 0.3924, 0.9425, 0.3977, 0.9113, 0.3924, 0.9269, 0.3811, 0.8964, 0.3817, 0.9111, 0.366, 0.9113, 0.3924, 0.9111, 0.366, 0.9269, 0.3811, 0.9113, 0.3924, 0.8964, 0.3817, 0.9113, 0.3924, 0.8807, 0.4, 0.9113, 0.3924, 0.913, 0.4107, 0.8807, 0.4, 0.8668, 0.3692, 0.8764, 0.337, 0.884, 0.3678, 0.8764, 0.337, 0.8951, 0.3522, 0.884, 0.3678, 0.8964, 0.3817, 0.8807, 0.4, 0.884, 0.3678, 0.8807, 0.4, 0.8668, 0.3692, 0.884, 0.3678, 0.9443, 0.3304, 0.9412, 0.3248, 0.9545, 0.3197, 0.9052, 0.3214, 0.9095, 0.3393, 0.8764, 0.337, 0.9095, 0.3393, 0.8951, 0.3522, 0.8764, 0.337, 0.9559, 0.3685, 0.9425, 0.3977, 0.9377, 0.3658, 0.9425, 0.3977, 0.9269, 0.3811, 0.9377, 0.3658, 0.9545, 0.3197, 0.9559, 0.3316, 0.9497, 0.3343, 0.9497, 0.3343, 0.9443, 0.3304, 0.9545, 0.3197, 0.9412, 0.3248, 0.9403, 0.319, 0.9545, 0.3197, 0.9684, 0.5469, 0.9863, 0.5633, 0.9537, 0.5582, 0.9863, 0.5633, 0.9567, 0.5762, 0.9537, 0.5582, 0.9077, 0.5751, 0.9172, 0.5659, 0.9185, 0.5715, 0.9121, 0.563, 0.9172, 0.5659, 0.9077, 0.5751, 0.9094, 0.5254, 0.9253, 0.4965, 0.9271, 0.5297, 0.9253, 0.4965, 0.9402, 0.5156, 0.9271, 0.5297, 0.9697, 0.5172, 0.9878, 0.501, 0.9807, 0.5323, 0.9878, 0.501, 0.998, 0.5326, 0.9807, 0.5323, 0.9684, 0.5469, 0.9538, 0.5315, 0.9807, 0.5323, 0.9538, 0.5315, 0.9697, 0.5172, 0.9807, 0.5323, 0.8951, 0.3522, 0.9111, 0.366, 0.884, 0.3678, 0.9111, 0.366, 0.8964, 0.3817, 0.884, 0.3678, 0.9185, 0.5715, 0.9197, 0.5762, 0.9077, 0.5751, 0.9077, 0.5751, 0.9067, 0.5609, 0.9121, 0.563, 0.998, 0.5326, 0.9863, 0.5633, 0.9807, 0.5323, 0.9863, 0.5633, 0.9684, 0.5469, 0.9807, 0.5323, 0.9402, 0.5156, 0.9253, 0.4965, 0.9558, 0.5048, 0.9253, 0.4965, 0.9573, 0.4876, 0.9558, 0.5048, 0.9573, 0.4876, 0.9878, 0.501, 0.9558, 0.5048, 0.9878, 0.501, 0.9697, 0.5172, 0.9558, 0.5048, 0.9697, 0.5172, 0.9538, 0.5315, 0.9558, 0.5048, 0.9538, 0.5315, 0.9402, 0.5156, 0.9558, 0.5048, 0.9402, 0.5156, 0.9538, 0.5315, 0.9271, 0.5297, 0.9538, 0.5315, 0.9395, 0.5449, 0.9271, 0.5297, 0.9537, 0.5582, 0.9395, 0.5449, 0.9538, 0.5315, 0.9537, 0.5582, 0.9538, 0.5315, 0.9684, 0.5469, 0.9111, 0.366, 0.9254, 0.3509, 0.9377, 0.3658, 0.9111, 0.366, 0.9377, 0.3658, 0.9269, 0.3811, 0.9111, 0.366, 0.9269, 0.3811, 0.9111, 0.366, 0.9111, 0.366, 0.9111, 0.366, 0.8951, 0.3522, 0.9111, 0.366, 0.8951, 0.3522, 0.9095, 0.3393, 0.9111, 0.366, 0.9095, 0.3393, 0.9254, 0.3509, 0.9377, 0.3658, 0.9254, 0.3509, 0.9497, 0.3343, 0.9254, 0.3509, 0.9443, 0.3304, 0.9497, 0.3343, 0.9254, 0.3509, 0.9095, 0.3393, 0.9412, 0.3248, 0.9254, 0.3509, 0.9412, 0.3248, 0.9443, 0.3304, 0.9052, 0.3214, 0.9403, 0.319, 0.9412, 0.3248, 0.9052, 0.3214, 0.9412, 0.3248, 0.9095, 0.3393, 0.9121, 0.563, 0.9067, 0.5609, 0.9094, 0.5254, 0.9121, 0.563, 0.9094, 0.5254, 0.9271, 0.5297, 0.9271, 0.5297, 0.9395, 0.5449, 0.9121, 0.563, 0.9395, 0.5449, 0.9172, 0.5659, 0.9121, 0.563, 0.9185, 0.5715, 0.9172, 0.5659, 0.9395, 0.5449, 0.9185, 0.5715, 0.9395, 0.5449, 0.9537, 0.5582, 0.9567, 0.5762, 0.9197, 0.5762, 0.9185, 0.5715, 0.9567, 0.5762, 0.9185, 0.5715, 0.9537, 0.5582, 0.9497, 0.3343, 0.9559, 0.3316, 0.9559, 0.3685, 0.9497, 0.3343, 0.9559, 0.3685, 0.9377, 0.3658])
me_mesh_001.materials.append(mat_flames_001)
me_mesh_001.update()
me_mesh_001.normals_split_custom_set([tuple(v) for v in zip(*[iter([0.8863, -0.3671, -0.2822, 0.8863, -0.3671, -0.2822, 0.8863, -0.3671, -0.2822, 0.8864, -0.2822, -0.367, 0.8864, -0.2822, -0.367, 0.8864, -0.2822, -0.367, 0.2822, -0.3671, -0.8863, 0.2822, -0.3671, -0.8863, 0.2822, -0.3671, -0.8863, 0.367, -0.2822, -0.8864, 0.367, -0.2822, -0.8864, 0.367, -0.2822, -0.8864, 0.2821, -0.8864, -0.367, 0.2821, -0.8864, -0.367, 0.2821, -0.8864, -0.367, 0.367, -0.8864, -0.2821, 0.367, -0.8864, -0.2821, 0.367, -0.8864, -0.2821, -0.8863, -0.3671, -0.2822, -0.8863, -0.3671, -0.2822, -0.8863, -0.3671, -0.2822, -0.8864, -0.2822, -0.367, -0.8864, -0.2822, -0.367, -0.8864, -0.2822, -0.367, -0.2822, -0.8864, -0.367, -0.2822, -0.8864, -0.367, -0.2822, -0.8864, -0.367, -0.3671, -0.8863, -0.2822, -0.3671, -0.8863, -0.2822, -0.3671, -0.8863, -0.2822, -0.1508, 0.4817, -0.8633, -0.1508, 0.4817, -0.8633, -0.1508, 0.4817, -0.8633, -0.8864, 0.367, -0.2821, -0.8864, 0.367, -0.2821, -0.8864, 0.367, -0.2821, -0.8864, 0.2821, -0.367, -0.8864, 0.2821, -0.367, -0.8864, 0.2821, -0.367, 0.8864, 0.367, -0.2821, 0.8864, 0.367, -0.2821, 0.8864, 0.367, -0.2821, 0.8864, 0.2821, -0.367, 0.8864, 0.2821, -0.367, 0.8864, 0.2821, -0.367, 0.7999, 0.5212, -0.2974, 0.7999, 0.5212, -0.2974, 0.7999, 0.5212, -0.2974, 0.1508, 0.4817, -0.8633, 0.1508, 0.4817, -0.8633, 0.1508, 0.4817, -0.8633, -0.7999, 0.5213, -0.2974, -0.7999, 0.5213, -0.2974, -0.7999, 0.5213, -0.2974, 0.8863, 0.2822, 0.3671, 0.8863, 0.2822, 0.3671, 0.8863, 0.2822, 0.3671, 0.8864, 0.367, 0.2822, 0.8864, 0.367, 0.2822, 0.8864, 0.367, 0.2822, 0.1506, 0.4817, 0.8633, 0.1506, 0.4817, 0.8633, 0.1506, 0.4817, 0.8633, -0.1506, 0.4817, 0.8633, -0.1506, 0.4817, 0.8633, -0.1506, 0.4817, 0.8633, -0.8864, 0.367, 0.2822, -0.8864, 0.367, 0.2822, -0.8864, 0.367, 0.2822, -0.8863, 0.2822, 0.3671, -0.8863, 0.2822, 0.3671, -0.8863, 0.2822, 0.3671, 0.2822, -0.8863, 0.3671, 0.2822, -0.8863, 0.3671, 0.2822, -0.8863, 0.3671, 0.367, -0.8864, 0.2822, 0.367, -0.8864, 0.2822, 0.367, -0.8864, 0.2822, 0.367, -0.2822, 0.8864, 0.367, -0.2822, 0.8864, 0.367, -0.2822, 0.8864, 0.2821, -0.3671, 0.8863, 0.2821, -0.3671, 0.8863, 0.2821, -0.3671, 0.8863, -0.3671, -0.2822, -0.8863, -0.3671, -0.2822, -0.8863, -0.3671, -0.2822, -0.8863, -0.2822, -0.3671, -0.8863, -0.2822, -0.3671, -0.8863, -0.2822, -0.3671, -0.8863, 0.7998, 0.5213, 0.2975, 0.7998, 0.5213, 0.2975, 0.7998, 0.5213, 0.2975, -0.7998, 0.5214, 0.2975, -0.7998, 0.5214, 0.2975, -0.7998, 0.5214, 0.2975, 0.8863, -0.3671, 0.2822, 0.8863, -0.3671, 0.2822, 0.8863, -0.3671, 0.2822, 0.8863, -0.2822, 0.3671, 0.8863, -0.2822, 0.3671, 0.8863, -0.2822, 0.3671, -0.8863, -0.2822, 0.3671, -0.8863, -0.2822, 0.3671, -0.8863, -0.2822, 0.3671, -0.8863, -0.3671, 0.2822, -0.8863, -0.3671, 0.2822, -0.8863, -0.3671, 0.2822, -0.3671, -0.8863, 0.2822, -0.3671, -0.8863, 0.2822, -0.3671, -0.8863, 0.2822, -0.2822, -0.8863, 0.3671, -0.2822, -0.8863, 0.3671, -0.2822, -0.8863, 0.3671, -0.2822, -0.3671, 0.8863, -0.2822, -0.3671, 0.8863, -0.2822, -0.3671, 0.8863, -0.3671, -0.2822, 0.8863, -0.3671, -0.2822, 0.8863, -0.3671, -0.2822, 0.8863, -0.3671, 0.2822, 0.8863, -0.3671, 0.2822, 0.8863, -0.3671, 0.2822, 0.8863, -0.1506, 0.4817, 0.8633, -0.1506, 0.4817, 0.8633, -0.1506, 0.4817, 0.8633, 0.1506, 0.4817, 0.8633, 0.1506, 0.4817, 0.8633, 0.1506, 0.4817, 0.8633, 0.367, 0.2821, 0.8864, 0.367, 0.2821, 0.8864, 0.367, 0.2821, 0.8864, 0.1508, 0.4817, -0.8633, 0.1508, 0.4817, -0.8633, 0.1508, 0.4817, -0.8633, 0.3671, 0.2821, -0.8864, 0.3671, 0.2821, -0.8864, 0.3671, 0.2821, -0.8864, 0.3826, 0.0, -0.9239, 0.3826, 0.0, -0.9239, 0.3826, 0.0, -0.9239, -0.3826, 0.0, -0.9239, -0.3826, 0.0, -0.9239, -0.3826, 0.0, -0.9239, -0.3672, 0.2822, -0.8863, -0.3672, 0.2822, -0.8863, -0.3672, 0.2822, -0.8863, -0.1508, 0.4817, -0.8633, -0.1508, 0.4817, -0.8633, -0.1508, 0.4817, -0.8633, 0.1508, 0.4817, -0.8633, 0.1508, 0.4817, -0.8633, 0.1508, 0.4817, -0.8633, 0.1508, 0.4817, -0.8633, 0.1508, 0.4817, -0.8633, 0.1508, 0.4817, -0.8633, -0.1508, 0.4817, -0.8633, -0.1508, 0.4817, -0.8633, -0.1508, 0.4817, -0.8633, -0.1508, 0.4817, -0.8633, -0.1508, 0.4817, -0.8633, -0.1508, 0.4817, -0.8633, -0.7999, 0.5213, -0.2974, -0.7999, 0.5213, -0.2974, -0.7999, 0.5213, -0.2974, -0.7999, 0.5213, -0.2974, -0.7999, 0.5213, -0.2974, -0.7999, 0.5213, -0.2974, -0.7998, 0.5214, 0.2975, -0.7998, 0.5214, 0.2975, -0.7998, 0.5214, 0.2975, -0.7998, 0.5214, 0.2975, -0.7998, 0.5214, 0.2975, -0.7998, 0.5214, 0.2975, -0.1506, 0.4817, 0.8633, -0.1506, 0.4817, 0.8633, -0.1506, 0.4817, 0.8633, -0.1506, 0.4817, 0.8633, -0.1506, 0.4817, 0.8633, -0.1506, 0.4817, 0.8633, 0.1506, 0.4817, 0.8633, 0.1506, 0.4817, 0.8633, 0.1506, 0.4817, 0.8633, 0.1506, 0.4817, 0.8633, 0.1506, 0.4817, 0.8633, 0.1506, 0.4817, 0.8633, 0.7998, 0.5213, 0.2975, 0.7998, 0.5213, 0.2975, 0.7998, 0.5213, 0.2975, 0.7998, 0.5213, 0.2975, 0.7998, 0.5213, 0.2975, 0.7998, 0.5213, 0.2975, 0.7999, 0.5212, -0.2974, 0.7999, 0.5212, -0.2974, 0.7999, 0.5212, -0.2974, 0.7999, 0.5212, -0.2974, 0.7999, 0.5212, -0.2974, 0.7999, 0.5212, -0.2974])] * 3)])
me_mesh_002 = bpy.data.meshes.new('Mesh.002')
me_mesh_002.from_pydata([(2.067, -0.7252, 0.06311), (1.462, -2.185, 0.06311), (1.194, -1.917, -1.129), (1.462, -0.7252, -1.397), (0.001629, -2.185, -1.397), (0.001629, -0.7252, -2.002), (0.001629, -2.79, 0.06311), (-1.458, -2.185, 0.06311), (-2.063, -0.7252, 0.06311), (-1.19, -1.917, -1.129), (-1.458, -0.7252, -1.397), (0.001955, 2.17, -0.3869), (-0.3344, 2.267, -0.2736), (0.002043, 2.975, 0.06269), (-1.458, 0.7351, 0.06311), (-1.19, 0.4668, -1.129), (1.462, 0.7351, 0.06311), (1.194, 0.4668, -1.129), (0.3793, 2.397, 0.0628), (0.372, 2.197, -0.3072), (-0.4371, 2.302, 0.06282), (1.462, -0.7252, 1.523), (1.194, 0.4668, 1.255), (0.001963, 2.252, 0.4663), (0.2725, 2.406, 0.3332), (-0.3046, 2.33, 0.3693), (-1.19, 0.4668, 1.255), (-1.458, -0.7252, 1.523), (0.001629, -2.185, 1.523), (1.194, -1.917, 1.255), (0.001629, -0.7252, 2.128), (-1.19, -1.917, 1.255), (0.001766, 0.5106, 1.438), (0.001629, -0.7248, -2.002), (0.001778, 0.5801, -1.274)], [], [(0, 1, 2), (0, 2, 3), (4, 5, 2), (5, 3, 2), (4, 2, 6), (2, 1, 6), (7, 8, 9), (8, 10, 9), (4, 6, 9), (6, 7, 9), (11, 12, 13), (14, 15, 8), (15, 10, 8), (16, 0, 17), (0, 3, 17), (13, 18, 19), (19, 11, 13), (12, 20, 13), (21, 0, 22), (0, 16, 22), (13, 23, 24), (25, 23, 13), (14, 8, 26), (8, 27, 26), (28, 6, 29), (6, 1, 29), (21, 30, 29), (30, 28, 29), (10, 5, 9), (5, 4, 9), (24, 18, 13), (13, 20, 25), (1, 0, 29), (0, 21, 29), (27, 8, 31), (8, 7, 31), (7, 6, 31), (6, 28, 31), (28, 30, 31), (30, 27, 31), (27, 30, 26), (30, 32, 26), (22, 32, 30), (22, 30, 21), (33, 34, 17), (33, 17, 3), (33, 3, 5), (33, 5, 10), (33, 10, 15), (33, 15, 34), (17, 34, 19), (34, 11, 19), (34, 15, 12), (34, 12, 11), (14, 20, 12), (14, 12, 15), (25, 20, 14), (25, 14, 26), (26, 32, 25), (32, 23, 25), (24, 23, 32), (24, 32, 22), (16, 18, 24), (16, 24, 22), (19, 18, 16), (19, 16, 17)])
me_mesh_002.polygons.foreach_set('use_smooth', [True] * 66)
_k = set([(0, 1), (0, 2), (0, 3), (0, 16), (0, 17), (0, 21), (0, 22), (0, 29), (1, 2), (1, 6), (1, 29), (2, 3), (2, 4), (2, 5), (2, 6), (3, 5), (3, 17), (3, 33), (4, 5), (4, 6), (4, 9), (5, 9), (5, 10), (5, 33), (6, 7), (6, 9), (6, 28), (6, 29), (6, 31), (7, 8), (7, 9), (7, 31), (8, 9), (8, 10), (8, 14), (8, 15), (8, 26), (8, 27), (8, 31), (9, 10), (10, 15), (10, 33), (11, 13), (11, 34), (12, 13), (12, 15), (13, 18), (13, 19), (13, 20), (13, 23), (13, 24), (13, 25), (14, 15), (14, 20), (14, 26), (15, 33), (16, 17), (16, 18), (16, 22), (17, 19), (17, 33), (21, 22), (21, 29), (21, 30), (22, 24), (22, 30), (23, 32), (25, 26), (26, 27), (26, 30), (27, 30), (27, 31), (28, 29), (28, 30), (28, 31), (29, 30), (30, 31), (30, 32), (33, 34)])
me_mesh_002.attributes.new('sharp_edge', 'BOOLEAN', 'EDGE').data.foreach_set('value', [ (min(e.vertices), max(e.vertices)) in _k for e in me_mesh_002.edges])
_uv = me_mesh_002.uv_layers.new(name='map1')
_uv.uv.foreach_set('vector', [0.9425, 0.3977, 0.913, 0.4107, 0.9113, 0.3924, 0.9425, 0.3977, 0.9113, 0.3924, 0.9269, 0.3811, 0.8964, 0.3817, 0.9111, 0.366, 0.9113, 0.3924, 0.9111, 0.366, 0.9269, 0.3811, 0.9113, 0.3924, 0.8964, 0.3817, 0.9113, 0.3924, 0.8807, 0.4, 0.9113, 0.3924, 0.913, 0.4107, 0.8807, 0.4, 0.8668, 0.3692, 0.8764, 0.337, 0.884, 0.3678, 0.8764, 0.337, 0.8951, 0.3522, 0.884, 0.3678, 0.8964, 0.3817, 0.8807, 0.4, 0.884, 0.3678, 0.8807, 0.4, 0.8668, 0.3692, 0.884, 0.3678, 0.9443, 0.3304, 0.9412, 0.3248, 0.9545, 0.3197, 0.9052, 0.3214, 0.9095, 0.3393, 0.8764, 0.337, 0.9095, 0.3393, 0.8951, 0.3522, 0.8764, 0.337, 0.9559, 0.3685, 0.9425, 0.3977, 0.9377, 0.3658, 0.9425, 0.3977, 0.9269, 0.3811, 0.9377, 0.3658, 0.9545, 0.3197, 0.9559, 0.3316, 0.9497, 0.3343, 0.9497, 0.3343, 0.9443, 0.3304, 0.9545, 0.3197, 0.9412, 0.3248, 0.9403, 0.319, 0.9545, 0.3197, 0.9684, 0.5469, 0.9863, 0.5633, 0.9537, 0.5582, 0.9863, 0.5633, 0.9567, 0.5762, 0.9537, 0.5582, 0.9077, 0.5751, 0.9172, 0.5659, 0.9185, 0.5715, 0.9121, 0.563, 0.9172, 0.5659, 0.9077, 0.5751, 0.9094, 0.5254, 0.9253, 0.4965, 0.9271, 0.5297, 0.9253, 0.4965, 0.9402, 0.5156, 0.9271, 0.5297, 0.9697, 0.5172, 0.9878, 0.501, 0.9807, 0.5323, 0.9878, 0.501, 0.998, 0.5326, 0.9807, 0.5323, 0.9684, 0.5469, 0.9538, 0.5315, 0.9807, 0.5323, 0.9538, 0.5315, 0.9697, 0.5172, 0.9807, 0.5323, 0.8951, 0.3522, 0.9111, 0.366, 0.884, 0.3678, 0.9111, 0.366, 0.8964, 0.3817, 0.884, 0.3678, 0.9185, 0.5715, 0.9197, 0.5762, 0.9077, 0.5751, 0.9077, 0.5751, 0.9067, 0.5609, 0.9121, 0.563, 0.998, 0.5326, 0.9863, 0.5633, 0.9807, 0.5323, 0.9863, 0.5633, 0.9684, 0.5469, 0.9807, 0.5323, 0.9402, 0.5156, 0.9253, 0.4965, 0.9558, 0.5048, 0.9253, 0.4965, 0.9573, 0.4876, 0.9558, 0.5048, 0.9573, 0.4876, 0.9878, 0.501, 0.9558, 0.5048, 0.9878, 0.501, 0.9697, 0.5172, 0.9558, 0.5048, 0.9697, 0.5172, 0.9538, 0.5315, 0.9558, 0.5048, 0.9538, 0.5315, 0.9402, 0.5156, 0.9558, 0.5048, 0.9402, 0.5156, 0.9538, 0.5315, 0.9271, 0.5297, 0.9538, 0.5315, 0.9395, 0.5449, 0.9271, 0.5297, 0.9537, 0.5582, 0.9395, 0.5449, 0.9538, 0.5315, 0.9537, 0.5582, 0.9538, 0.5315, 0.9684, 0.5469, 0.9111, 0.366, 0.9254, 0.3509, 0.9377, 0.3658, 0.9111, 0.366, 0.9377, 0.3658, 0.9269, 0.3811, 0.9111, 0.366, 0.9269, 0.3811, 0.9111, 0.366, 0.9111, 0.366, 0.9111, 0.366, 0.8951, 0.3522, 0.9111, 0.366, 0.8951, 0.3522, 0.9095, 0.3393, 0.9111, 0.366, 0.9095, 0.3393, 0.9254, 0.3509, 0.9377, 0.3658, 0.9254, 0.3509, 0.9497, 0.3343, 0.9254, 0.3509, 0.9443, 0.3304, 0.9497, 0.3343, 0.9254, 0.3509, 0.9095, 0.3393, 0.9412, 0.3248, 0.9254, 0.3509, 0.9412, 0.3248, 0.9443, 0.3304, 0.9052, 0.3214, 0.9403, 0.319, 0.9412, 0.3248, 0.9052, 0.3214, 0.9412, 0.3248, 0.9095, 0.3393, 0.9121, 0.563, 0.9067, 0.5609, 0.9094, 0.5254, 0.9121, 0.563, 0.9094, 0.5254, 0.9271, 0.5297, 0.9271, 0.5297, 0.9395, 0.5449, 0.9121, 0.563, 0.9395, 0.5449, 0.9172, 0.5659, 0.9121, 0.563, 0.9185, 0.5715, 0.9172, 0.5659, 0.9395, 0.5449, 0.9185, 0.5715, 0.9395, 0.5449, 0.9537, 0.5582, 0.9567, 0.5762, 0.9197, 0.5762, 0.9185, 0.5715, 0.9567, 0.5762, 0.9185, 0.5715, 0.9537, 0.5582, 0.9497, 0.3343, 0.9559, 0.3316, 0.9559, 0.3685, 0.9497, 0.3343, 0.9559, 0.3685, 0.9377, 0.3658])
me_mesh_002.materials.append(mat_flames_002)
me_mesh_002.update()
me_mesh_002.normals_split_custom_set([tuple(v) for v in zip(*[iter([0.8863, -0.3671, -0.2822, 0.8863, -0.3671, -0.2822, 0.8863, -0.3671, -0.2822, 0.8864, -0.2822, -0.367, 0.8864, -0.2822, -0.367, 0.8864, -0.2822, -0.367, 0.2822, -0.3671, -0.8863, 0.2822, -0.3671, -0.8863, 0.2822, -0.3671, -0.8863, 0.367, -0.2822, -0.8864, 0.367, -0.2822, -0.8864, 0.367, -0.2822, -0.8864, 0.2821, -0.8864, -0.367, 0.2821, -0.8864, -0.367, 0.2821, -0.8864, -0.367, 0.367, -0.8864, -0.2821, 0.367, -0.8864, -0.2821, 0.367, -0.8864, -0.2821, -0.8863, -0.3671, -0.2822, -0.8863, -0.3671, -0.2822, -0.8863, -0.3671, -0.2822, -0.8864, -0.2822, -0.367, -0.8864, -0.2822, -0.367, -0.8864, -0.2822, -0.367, -0.2822, -0.8864, -0.367, -0.2822, -0.8864, -0.367, -0.2822, -0.8864, -0.367, -0.3671, -0.8863, -0.2822, -0.3671, -0.8863, -0.2822, -0.3671, -0.8863, -0.2822, -0.1508, 0.4817, -0.8633, -0.1508, 0.4817, -0.8633, -0.1508, 0.4817, -0.8633, -0.8864, 0.367, -0.2821, -0.8864, 0.367, -0.2821, -0.8864, 0.367, -0.2821, -0.8864, 0.2821, -0.367, -0.8864, 0.2821, -0.367, -0.8864, 0.2821, -0.367, 0.8864, 0.367, -0.2821, 0.8864, 0.367, -0.2821, 0.8864, 0.367, -0.2821, 0.8864, 0.2821, -0.367, 0.8864, 0.2821, -0.367, 0.8864, 0.2821, -0.367, 0.7999, 0.5212, -0.2974, 0.7999, 0.5212, -0.2974, 0.7999, 0.5212, -0.2974, 0.1508, 0.4817, -0.8633, 0.1508, 0.4817, -0.8633, 0.1508, 0.4817, -0.8633, -0.7999, 0.5213, -0.2974, -0.7999, 0.5213, -0.2974, -0.7999, 0.5213, -0.2974, 0.8863, 0.2822, 0.3671, 0.8863, 0.2822, 0.3671, 0.8863, 0.2822, 0.3671, 0.8864, 0.367, 0.2822, 0.8864, 0.367, 0.2822, 0.8864, 0.367, 0.2822, 0.1506, 0.4817, 0.8633, 0.1506, 0.4817, 0.8633, 0.1506, 0.4817, 0.8633, -0.1506, 0.4817, 0.8633, -0.1506, 0.4817, 0.8633, -0.1506, 0.4817, 0.8633, -0.8864, 0.367, 0.2822, -0.8864, 0.367, 0.2822, -0.8864, 0.367, 0.2822, -0.8863, 0.2822, 0.3671, -0.8863, 0.2822, 0.3671, -0.8863, 0.2822, 0.3671, 0.2822, -0.8863, 0.3671, 0.2822, -0.8863, 0.3671, 0.2822, -0.8863, 0.3671, 0.367, -0.8864, 0.2822, 0.367, -0.8864, 0.2822, 0.367, -0.8864, 0.2822, 0.367, -0.2822, 0.8864, 0.367, -0.2822, 0.8864, 0.367, -0.2822, 0.8864, 0.2821, -0.3671, 0.8863, 0.2821, -0.3671, 0.8863, 0.2821, -0.3671, 0.8863, -0.3671, -0.2822, -0.8863, -0.3671, -0.2822, -0.8863, -0.3671, -0.2822, -0.8863, -0.2822, -0.3671, -0.8863, -0.2822, -0.3671, -0.8863, -0.2822, -0.3671, -0.8863, 0.7998, 0.5213, 0.2975, 0.7998, 0.5213, 0.2975, 0.7998, 0.5213, 0.2975, -0.7998, 0.5214, 0.2975, -0.7998, 0.5214, 0.2975, -0.7998, 0.5214, 0.2975, 0.8863, -0.3671, 0.2822, 0.8863, -0.3671, 0.2822, 0.8863, -0.3671, 0.2822, 0.8863, -0.2822, 0.3671, 0.8863, -0.2822, 0.3671, 0.8863, -0.2822, 0.3671, -0.8863, -0.2822, 0.3671, -0.8863, -0.2822, 0.3671, -0.8863, -0.2822, 0.3671, -0.8863, -0.3671, 0.2822, -0.8863, -0.3671, 0.2822, -0.8863, -0.3671, 0.2822, -0.3671, -0.8863, 0.2822, -0.3671, -0.8863, 0.2822, -0.3671, -0.8863, 0.2822, -0.2822, -0.8863, 0.3671, -0.2822, -0.8863, 0.3671, -0.2822, -0.8863, 0.3671, -0.2822, -0.3671, 0.8863, -0.2822, -0.3671, 0.8863, -0.2822, -0.3671, 0.8863, -0.3671, -0.2822, 0.8863, -0.3671, -0.2822, 0.8863, -0.3671, -0.2822, 0.8863, -0.3671, 0.2822, 0.8863, -0.3671, 0.2822, 0.8863, -0.3671, 0.2822, 0.8863, -0.1506, 0.4817, 0.8633, -0.1506, 0.4817, 0.8633, -0.1506, 0.4817, 0.8633, 0.1506, 0.4817, 0.8633, 0.1506, 0.4817, 0.8633, 0.1506, 0.4817, 0.8633, 0.367, 0.2821, 0.8864, 0.367, 0.2821, 0.8864, 0.367, 0.2821, 0.8864, 0.1508, 0.4817, -0.8633, 0.1508, 0.4817, -0.8633, 0.1508, 0.4817, -0.8633, 0.3671, 0.2821, -0.8864, 0.3671, 0.2821, -0.8864, 0.3671, 0.2821, -0.8864, 0.3826, 0.0, -0.9239, 0.3826, 0.0, -0.9239, 0.3826, 0.0, -0.9239, -0.3826, 0.0, -0.9239, -0.3826, 0.0, -0.9239, -0.3826, 0.0, -0.9239, -0.3672, 0.2822, -0.8863, -0.3672, 0.2822, -0.8863, -0.3672, 0.2822, -0.8863, -0.1508, 0.4817, -0.8633, -0.1508, 0.4817, -0.8633, -0.1508, 0.4817, -0.8633, 0.1508, 0.4817, -0.8633, 0.1508, 0.4817, -0.8633, 0.1508, 0.4817, -0.8633, 0.1508, 0.4817, -0.8633, 0.1508, 0.4817, -0.8633, 0.1508, 0.4817, -0.8633, -0.1508, 0.4817, -0.8633, -0.1508, 0.4817, -0.8633, -0.1508, 0.4817, -0.8633, -0.1508, 0.4817, -0.8633, -0.1508, 0.4817, -0.8633, -0.1508, 0.4817, -0.8633, -0.7999, 0.5213, -0.2974, -0.7999, 0.5213, -0.2974, -0.7999, 0.5213, -0.2974, -0.7999, 0.5213, -0.2974, -0.7999, 0.5213, -0.2974, -0.7999, 0.5213, -0.2974, -0.7998, 0.5214, 0.2975, -0.7998, 0.5214, 0.2975, -0.7998, 0.5214, 0.2975, -0.7998, 0.5214, 0.2975, -0.7998, 0.5214, 0.2975, -0.7998, 0.5214, 0.2975, -0.1506, 0.4817, 0.8633, -0.1506, 0.4817, 0.8633, -0.1506, 0.4817, 0.8633, -0.1506, 0.4817, 0.8633, -0.1506, 0.4817, 0.8633, -0.1506, 0.4817, 0.8633, 0.1506, 0.4817, 0.8633, 0.1506, 0.4817, 0.8633, 0.1506, 0.4817, 0.8633, 0.1506, 0.4817, 0.8633, 0.1506, 0.4817, 0.8633, 0.1506, 0.4817, 0.8633, 0.7998, 0.5213, 0.2975, 0.7998, 0.5213, 0.2975, 0.7998, 0.5213, 0.2975, 0.7998, 0.5213, 0.2975, 0.7998, 0.5213, 0.2975, 0.7998, 0.5213, 0.2975, 0.7999, 0.5212, -0.2974, 0.7999, 0.5212, -0.2974, 0.7999, 0.5212, -0.2974, 0.7999, 0.5212, -0.2974, 0.7999, 0.5212, -0.2974, 0.7999, 0.5212, -0.2974])] * 3)])

# ---- objects
ob_portal = bpy.data.objects.new('portal', me_mesh_006)
ob_spin = bpy.data.objects.new('spin', me_mesh_007)
ob_flames_2 = bpy.data.objects.new('flames_2', None)
ob_fire1_002 = bpy.data.objects.new('fire1.002', me_mesh_001)
ob_flames_1 = bpy.data.objects.new('flames_1', None)
ob_fire1_001 = bpy.data.objects.new('fire1.001', me_mesh_002)

# ---- transforms, parenting, visibility, modifiers, constraints
ob_portal.location = (0.0, 0.0, 0.0)
ob_portal.rotation_euler = (1.571, -0.0, 0.0)
ob_portal.scale = (0.01, 0.01, 0.01)
ob_portal.color = (0.8, 0.8, 0.8, 1.0)
ob_spin.location = (0.0002886, 0.02942, 0.1295)
ob_spin.rotation_euler = (0.0, 3.613, 0.0)
ob_spin.color = (0.8, 0.8, 0.8, 1.0)
ob_flames_2.location = (0.0, 0.0, 0.0)
ob_flames_2.rotation_euler = (1.571, -0.0, 0.0)
ob_flames_2.scale = (0.01, 0.01, 0.01)
ob_flames_2.color = (0.8, 0.8, 0.8, 1.0)
ob_fire1_002.parent = ob_flames_2
ob_fire1_002.location = (15.76, 15.53, 0.2227)
ob_fire1_002.rotation_euler = (0.0, -1.545, 0.0)
ob_fire1_002.scale = (1.006, 1.006, 1.006)
ob_fire1_002.color = (0.8, 0.8, 0.8, 1.0)
ob_flames_1.location = (-0.3218, 0.0, 0.0)
ob_flames_1.rotation_euler = (1.571, -0.0, 0.0)
ob_flames_1.scale = (0.01, 0.01, 0.01)
ob_flames_1.color = (0.8, 0.8, 0.8, 1.0)
ob_fire1_001.parent = ob_flames_1
ob_fire1_001.location = (15.76, 15.74, 0.2227)
ob_fire1_001.rotation_euler = (0.0, -1.545, 0.0)
ob_fire1_001.scale = (1.006, 1.006, 1.006)
ob_fire1_001.color = (0.8, 0.8, 0.8, 1.0)

# ---- collection membership
scene.collection.objects.link(ob_portal)
scene.collection.objects.link(ob_spin)
scene.collection.objects.link(ob_flames_2)
scene.collection.objects.link(ob_fire1_002)
scene.collection.objects.link(ob_flames_1)
scene.collection.objects.link(ob_fire1_001)

# ---- scene / render settings (as saved in the file)
scene.frame_start = 0; scene.frame_end = 10000; scene.frame_set(70)
scene.render.engine = 'BLENDER_EEVEE_NEXT'
bpy.context.view_layer.update()

# ---- added for rendering (the .blend has no active camera and no usable light): camera, sun
cam_auto = bpy.data.cameras.new('AutoCamera')
cam_auto.lens = 50.0
cam_auto.sensor_width = 36.0
cam_auto.clip_end = 1000.0
ob_auto_camera = bpy.data.objects.new('AutoCamera', cam_auto)
scene.collection.objects.link(ob_auto_camera)
ob_auto_camera.location = (0.647801, -0.796501, 0.647521)
ob_auto_camera.rotation_euler = (1.09748, -7.21219e-08, 0.694738)
scene.camera = ob_auto_camera
light_auto_sun = bpy.data.lights.new('AutoSun', 'SUN')
light_auto_sun.energy = 3.0
light_auto_sun.angle = 0.0523599
ob_auto_sun = bpy.data.objects.new('AutoSun', light_auto_sun)
scene.collection.objects.link(ob_auto_sun)
ob_auto_sun.rotation_euler = (0.872665, 0.174533, 0.523599)
bpy.context.view_layer.update()

